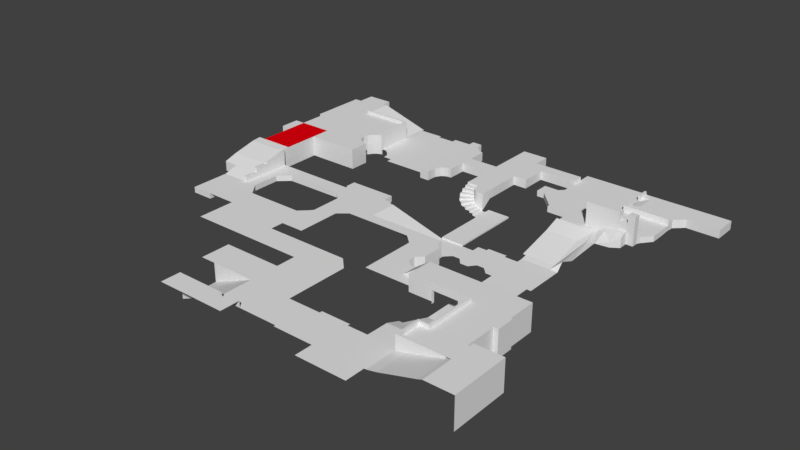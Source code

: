 # Source: Map1.blend  (saved by Blender 2.79.0; exported with 4.5.12 LTS)
import bpy
from mathutils import Matrix  # noqa: F401  (used for matrix-valued properties, if any)

bpy.ops.wm.read_factory_settings(use_empty=True)
scene = bpy.context.scene
scene.name = 'Scene'

# ---- collections
col_collection_1 = bpy.data.collections.new('Collection 1'); scene.collection.children.link(col_collection_1)

# ---- materials (node trees are filled in below, after node groups)
mat_map = bpy.data.materials.new('Map')
mat_map.alpha_threshold = 0.0
mat_map.use_transparent_shadow = False
mat_map.roughness = 0.5
mat_ct = bpy.data.materials.new('CT')
mat_ct.alpha_threshold = 0.0
mat_ct.use_transparent_shadow = False
mat_ct.diffuse_color = (0.0, 0.007358, 0.8, 1.0)
mat_ct.roughness = 0.5
mat_t = bpy.data.materials.new('T')
mat_t.alpha_threshold = 0.0
mat_t.use_transparent_shadow = False
mat_t.diffuse_color = (0.8, 0.0, 0.004825, 1.0)
mat_t.roughness = 0.5

# ---- material node trees

# ---- world
world_world = bpy.data.worlds.new('World'); scene.world = world_world
world_world.color = (0.05088, 0.05088, 0.05088)
world_world.use_sun_shadow = False
world_world.sun_shadow_jitter_overblur = 0.0
world_world.cycles.sampling_method = 'MANUAL'

# ---- meshes
me_plane_002 = bpy.data.meshes.new('Plane.002')
me_plane_002.from_pydata([(-10.75, 1.591, 0.0), (-8.768, 1.591, -0.04266), (-10.75, 2.036, 0.0), (-8.768, 2.036, 0.0), (-10.4, 2.036, 0.0), (-8.768, 3.794, 0.0), (-10.4, 3.794, 0.0), (-10.75, -0.2344, 0.0), (-8.768, -0.2344, 0.04678), (-10.03, -0.2344, 0.0), (-8.023, 1.591, 0.0), (-8.023, -0.2344, 0.0), (-8.592, -0.2344, 0.0), (-8.592, 1.591, 0.0), (-8.768, -0.9253, 0.0), (-10.03, -0.9253, 0.0), (-7.51, -1.59, 0.0), (-8.592, -0.9253, 0.0), (-1.771, -7.279, 0.2789), (-3.912, -7.279, -0.6118), (-3.912, -8.836, -0.6118), (-3.912, -7.101, -0.6118), (-3.912, -7.156, -0.6118), (-0.5353, -8.836, 0.596), (-1.771, -8.836, 0.596), (-3.912, -8.836, 0.596), (-1.771, -7.156, 0.2789), (-0.8144, -9.001, 0.596), (-1.771, -9.001, 0.596), (9.586, -8.836, -0.4963), (9.586, -7.279, -0.4963), (8.338, -6.013, -0.4963), (5.683, -7.156, 0.2789), (5.773, -5.999, 0.2316), (5.886, -5.999, 0.2316), (5.773, -7.156, 0.2789), (6.252, -5.999, 0.2316), (5.773, -8.836, 0.2789), (4.53, -2.194, -0.4963), (4.53, -3.629, 0.0), (8.145, -3.486, -0.4963), (8.241, -6.086, 0.0), (8.145, -2.923, -0.4963), (8.241, -6.013, -0.4963), (8.146, -2.194, -0.4963), (8.014, -6.013, -0.4963), (8.014, -4.502, -0.4963), (6.347, -2.194, -0.4963), (8.014, -2.194, -0.4963), (8.237, -4.502, -0.4963), (8.237, -3.629, -0.4963), (4.53, -3.55, 0.0), (8.145, -3.55, -0.4963), (8.146, -3.629, -0.4963), (8.146, -4.502, -0.4963), (4.53, -3.486, 0.0), (3.276, -2.194, -0.4963), (3.276, -3.486, 0.0), (3.276, -2.923, 0.0), (3.259, -3.486, 0.0), (3.259, -2.923, 0.0), (2.54, -2.194, -0.4963), (2.54, -2.923, 0.0), (2.289, -2.194, -0.4963), (1.985, -1.908, -0.4963), (1.985, -1.553, -0.4963), (2.3, -1.243, -0.4963), (2.3, -0.7282, -0.4963), (2.3, -0.2988, -0.4963), (1.997, 0.004676, -0.4963), (1.033, 0.2394, -0.4963), (1.997, 0.2394, -0.4963), (1.033, 0.331, -0.4963), (0.5632, 0.2394, -0.3861), (1.997, 0.331, -0.4963), (0.5632, 0.331, -0.3861), (-1.796, 0.2394, 0.2789), (-8.023, -0.9253, 0.0), (-4.693, -1.59, 0.0), (-4.148, -1.052, 0.0), (-4.148, -0.6911, 0.0), (-4.148, -0.2988, 0.0), (-4.148, 0.004676, 0.0), (-4.148, 0.2394, 0.0), (-4.148, 0.331, 0.0), (1.033, 0.5041, -0.4963), (2.154, 0.5041, -0.4963), (0.5632, 0.5041, -0.3861), (-4.148, 0.5041, 0.0), (1.033, 0.6443, -0.4963), (2.309, 0.6443, -0.4963), (0.5632, 0.6443, -0.3861), (-1.796, 0.6443, 0.2789), (-4.325, 0.6443, 0.0), (1.033, 0.9493, -0.4963), (2.309, 0.9493, -0.4963), (0.5632, 0.9493, -0.3861), (-1.796, 0.9493, 0.2789), (-4.63, 0.9493, 0.0), (1.033, 1.591, -0.4963), (2.309, 1.591, -0.4963), (0.5632, 1.591, -0.3861), (-1.796, 1.591, 0.2789), (-4.63, 1.591, 0.0), (-2.05, 1.591, 0.0), (-4.63, 1.728, 0.0), (-2.05, 1.728, 0.0), (-2.431, 1.728, 0.0), (-2.708, 2.238, 0.0), (-4.63, 2.238, 0.0), (-2.431, 2.238, 0.0), (-4.71, 1.728, 0.0), (-4.71, 2.238, 0.0), (-0.8144, -8.836, 0.596), (-8.023, 0.4431, 0.0), (-7.501, 1.591, 0.0), (-7.501, 0.924, 0.0), (5.773, -6.086, 0.2559), (4.365, -6.086, 0.2559), (5.683, -5.999, 0.2316), (4.365, -5.999, 0.2316), (5.886, -5.374, 0.0), (6.252, -5.374, 0.0), (5.683, -5.374, 0.0), (5.773, -5.374, 0.0), (4.365, -5.374, 0.0), (4.537, -5.374, 0.0), (5.886, -4.502, -0.2821), (5.683, -4.502, -0.2821), (5.773, -4.502, -0.2821), (4.537, -4.502, -0.2821), (8.014, -5.374, -0.4963), (6.252, -4.502, -0.2821), (5.886, -3.859, -0.4963), (5.683, -3.859, -0.4963), (5.773, -3.859, -0.4963), (4.537, -3.859, -0.4963), (2.652, 0.6443, -0.4963), (2.652, 0.9493, -0.4963), (2.652, 1.591, -0.4963), (2.922, 1.591, -0.4963), (2.652, 1.98, -0.4963), (2.922, 1.98, -0.4963), (2.922, 0.3302, -0.4963), (2.922, 0.9493, -0.4963), (3.093, 0.3302, -0.4963), (3.093, 0.9493, -0.4963), (3.093, 1.591, -0.4963), (3.093, 1.98, -0.4963), (3.296, 0.3302, -0.4963), (3.296, 0.9493, -0.4963), (3.296, 1.591, -0.4963), (3.296, 1.98, -0.4963), (3.558, 0.6483, -0.4963), (3.558, 0.9493, -0.4963), (3.558, 1.591, -0.4963), (3.558, 1.98, -0.4963), (3.912, 0.6483, -0.4963), (3.912, 0.9493, -0.4963), (3.912, 1.591, -0.4963), (3.912, 1.98, -0.4963), (4.028, 0.537, -0.4963), (4.028, 0.9493, -0.4963), (4.028, 1.591, -0.4963), (4.028, 1.98, -0.4963), (4.222, 0.3302, -0.4963), (4.222, 0.9493, -0.4963), (4.222, 1.591, -0.4963), (4.222, 1.98, -0.4963), (3.093, 2.123, -0.4963), (3.296, 2.123, -0.4963), (3.558, 2.123, -0.4963), (3.912, 2.123, -0.4963), (4.028, 2.123, -0.4963), (4.676, 0.3302, -0.4963), (4.676, 0.9493, -0.4963), (4.676, 1.591, -0.4963), (4.676, 1.98, -0.4963), (5.886, 0.3302, -0.4963), (5.855, 0.9493, -0.4963), (5.835, 1.591, -0.4963), (5.809, 1.98, -0.4963), (6.252, 0.3302, -0.4963), (6.193, 0.9493, -0.4963), (6.133, 1.591, -0.4963), (6.104, 1.98, -0.4963), (6.457, 0.3302, -0.4963), (6.457, 0.9493, -0.4963), (6.457, 1.591, -0.4963), (6.457, 1.98, -0.4963), (4.676, 2.284, -0.4963), (5.809, 2.284, -0.4963), (6.087, 2.284, -0.4963), (6.457, 2.284, -0.4963), (4.676, 2.604, -0.4394), (5.809, 2.604, -0.4394), (6.087, 2.604, -0.4394), (6.457, 2.604, -0.1473), (4.676, 5.146, 0.2789), (5.809, 5.146, 0.2789), (6.087, 5.146, 0.2789), (6.457, 5.146, 0.2789), (4.527, 2.604, -0.4394), (4.527, 5.146, 0.2789), (6.892, 2.604, 0.05399), (4.676, 5.398, 0.0), (5.809, 5.398, 0.0), (6.087, 5.398, 0.0), (6.457, 5.398, 0.0), (6.892, 5.398, 0.0), (6.892, 4.356, 0.1539), (7.802, 5.146, 0.0), (7.802, 5.398, 0.0), (7.802, 4.957, 0.0), (4.676, 5.702, 0.0), (5.809, 5.702, 0.0), (6.087, 5.702, 0.0), (6.457, 5.702, 0.0), (6.892, 5.702, 0.0), (7.802, 5.702, 0.0), (4.676, 5.873, 0.0), (3.582, 5.873, 0.0), (3.582, 5.999, 0.0), (8.215, 5.873, 0.0), (8.323, 5.999, 0.0), (3.262, 6.349, 0.0), (8.604, 6.349, 0.0), (2.678, 6.95, 0.0), (8.604, 6.95, 0.0), (6.402, 7.597, 0.0), (6.892, 7.597, 0.0), (7.802, 7.597, 0.0), (2.678, 7.597, 0.0), (8.604, 7.597, 0.03048), (2.323, 6.95, 0.0), (2.323, 7.597, 0.0), (3.782, 5.873, 0.0), (3.043, 7.597, 0.0), (3.257, 7.826, 0.0), (6.402, 7.688, 0.0), (6.892, 7.688, 0.0), (7.802, 7.688, 0.0), (8.604, 7.688, 0.03048), (3.124, 7.688, 0.0), (6.402, 7.826, 0.0), (8.604, 7.826, 0.0), (8.604, 7.981, 0.0), (3.257, 7.981, 0.0), (6.402, 7.981, 0.0), (8.914, 8.272, 0.0), (3.257, 8.272, 0.0), (6.402, 8.272, 0.0), (9.033, 8.401, 0.0), (3.257, 8.401, 0.0), (6.402, 8.401, 0.0), (6.541, 5.398, 0.0), (6.541, 5.702, 0.0), (6.496, 7.597, 0.0), (6.496, 7.688, 0.0), (6.496, 7.826, 0.0), (6.496, 7.981, 0.0), (6.496, 8.272, 0.0), (3.257, 8.905, 0.0), (6.402, 8.905, 0.0), (6.496, 8.905, 0.0), (9.033, 9.5, 0.0), (3.257, 9.5, 0.0), (6.402, 9.5, 0.0), (6.892, 9.5, 0.0), (7.802, 9.5, 0.0), (6.496, 9.5, 0.0), (10.6, 8.401, 0.0), (10.6, 8.905, 0.0), (10.6, 9.5, 0.0), (4.676, 9.798, 0.0), (5.809, 9.798, 0.0), (3.257, 9.798, 0.0), (6.087, 9.798, 0.0), (6.402, 9.798, 0.0), (6.402, 9.174, 0.0), (6.496, 9.174, 0.0), (3.257, 9.174, 0.0), (10.6, 9.174, 0.0), (6.402, 8.556, 0.0), (3.257, 8.556, 0.0), (10.6, 8.556, 0.0), (6.541, 2.604, -0.09967), (6.087, 4.356, 0.0), (6.457, 4.356, 0.05774), (5.809, 4.356, 0.0), (4.676, 4.356, 0.0), (4.527, 4.356, 0.0), (1.465, 9.174, 0.0), (1.465, 8.556, 0.0), (0.8124, 9.174, 0.0), (-0.4587, 8.905, 0.0), (-0.4587, 9.174, 0.0), (-0.4587, 8.556, 0.0), (0.8124, 9.993, 0.0), (-0.4587, 9.993, 0.0), (1.465, 7.611, 0.0), (-0.4587, 7.611, 0.0), (1.465, 7.285, 0.0), (0.8124, 7.285, 0.0), (0.8124, 6.958, 0.0), (-0.4587, 6.958, 0.0), (4.537, -5.999, 0.2316), (4.537, -6.086, 0.2559), (0.8124, 4.777, -0.4199), (0.8124, 4.276, -0.4199), (0.9784, 4.777, -0.4963), (0.9784, 4.133, -0.4963), (2.083, 4.777, -0.4963), (2.083, 4.61, -0.4963), (2.083, 4.443, -0.4963), (2.083, 4.276, -0.4963), (2.083, 4.133, -0.4963), (0.9784, 5.058, -0.4963), (2.083, 5.058, -0.4963), (0.9784, 2.191, -0.4963), (2.083, 2.191, -0.4963), (1.033, 5.058, -0.4963), (0.9784, 0.331, -0.4963), (0.9784, 0.2394, -0.4963), (0.9784, 0.5041, -0.4963), (0.9784, 0.6443, -0.4963), (0.9784, 0.9493, -0.4963), (0.9784, 1.591, -0.4963), (2.083, 1.591, -0.4963), (1.927, 0.2394, -0.4963), (1.927, 0.331, -0.4963), (2.006, 0.5041, -0.4963), (2.083, 0.6443, -0.4963), (2.083, 0.9493, -0.4963), (-10.4, -0.2344, 0.0), (-8.768, 0.4431, 0.0), (-10.75, 0.4431, 0.0), (-8.592, 0.4431, 0.0), (-10.4, 0.4431, 0.0), (-10.03, 0.4431, 0.0), (-4.307, -1.229, 0.0), (9.586, -6.086, -0.4963), (9.586, -7.156, -0.4963), (9.586, -6.013, -0.4963), (-1.943, 7.611, 0.0), (-1.943, 6.958, 0.0), (0.1623, 5.35, 0.4494), (-1.943, 8.546, 0.0), (-2.101, 8.6, 0.0), (-1.943, 6.024, 0.0), (-2.101, 6.024, 0.0), (-6.23, 6.024, 0.0), (-2.567, 9.059, 0.0), (-2.567, 5.619, 0.0), (-2.425, 5.859, 0.0), (-2.263, 5.969, 0.0), (-2.263, 8.692, 0.0), (-2.425, 8.852, 0.0), (0.1623, 9.993, 0.0), (-2.588, 5.365, 0.0), (-2.588, 5.095, 0.0), (-0.4587, 5.35, 0.4494), (-2.567, 9.305, 0.0), (-1.943, 7.909, 0.0), (-10.25, 9.059, 0.0), (-10.25, 9.194, 0.0), (-10.25, 9.345, 0.0), (-8.99, 9.345, 0.0), (-10.25, 9.81, 0.0), (-8.99, 9.81, 0.0), (-1.943, 7.828, 0.0), (-6.311, 9.345, 0.2789), (-1.943, 6.182, 0.0), (-8.768, 9.059, 1.011), (-8.768, 9.194, 1.011), (-8.768, 9.345, 1.011), (-6.311, 7.909, 0.2789), (-1.943, 8.496, 0.0), (-6.311, 8.969, 0.2789), (-6.311, 9.194, 0.2789), (-10.25, 8.969, 0.0), (-6.311, 9.059, 0.2789), (-6.23, 9.059, 0.2789), (-10.4, 8.969, 0.0), (-10.4, 6.024, 0.0), (-10.4, 6.182, 0.0), (-10.6, 7.909, 0.0), (-10.6, 7.828, 0.0), (-10.6, 8.969, 0.0), (-10.6, 7.611, 0.0), (-10.6, 7.285, 0.0), (-10.6, 6.958, 0.0), (-10.6, 6.182, 0.0), (-10.4, 4.77, 0.0), (-10.91, 3.794, 0.0), (-10.91, 4.77, 0.0), (-10.25, -0.2344, 0.0), (-10.25, 0.4431, 0.0), (-10.03, 9.81, 0.0), (-8.99, -2.841, 0.0), (-8.99, -0.9253, 0.0), (-8.99, 0.4431, 0.0), (-6.864, 3.794, 0.0), (-6.311, 6.024, 0.0), (-6.211, 3.794, 0.0), (-6.211, 4.77, 0.0), (-6.658, 4.97, 0.0), (-6.806, 5.17, 0.0), (-10.4, 5.37, 0.0), (-6.864, 5.37, 0.0), (-10.4, 4.97, 0.0), (-10.4, 5.17, 0.0), (-10.4, 5.806, 0.0), (-10.4, 5.588, 0.0), (-10.75, -0.2344, 0.4928), (-8.768, 5.806, 1.011), (-6.658, 5.806, 0.0), (-6.806, 5.588, 0.0), (-6.537, 3.794, 0.0), (-6.537, 4.87, 0.0), (-6.537, 5.915, 0.0), (-10.4, 5.915, 0.0), (-8.768, 5.915, 1.011), (-0.5353, -8.836, 0.2789), (-3.912, -9.001, 0.596), (-0.5353, -9.001, 0.596), (-1.504, -8.836, 0.2789), (-1.504, -9.001, 0.596), (-1.771, -9.792, 0.596), (-3.912, -9.792, 0.596), (-0.5353, -9.792, 0.596), (-1.504, -9.792, 0.596), (-0.8144, -9.792, 0.596), (-10.75, 2.036, 1.011), (-10.75, 1.591, 0.9687), (-8.99, 1.591, 0.9687), (-8.768, 2.036, 1.011), (-10.4, 2.036, 1.011), (-10.25, 2.036, 1.011), (-10.25, 3.794, 1.011), (-10.4, 3.794, 1.011), (-8.768, 3.794, 1.011), (-10.25, 1.591, 0.9687), (-10.03, 1.591, 0.9687), (-8.99, 2.036, 1.011), (-10.03, 2.036, 1.011), (-10.4, 1.591, 0.9687), (-8.99, 3.794, 1.011), (-10.03, 3.794, 1.011), (-10.75, 0.4431, 0.7034), (-8.99, 0.4431, 0.7034), (-10.25, 9.194, 1.011), (-10.25, 9.059, 1.011), (-10.25, 8.969, 1.011), (-10.25, 7.909, 1.011), (-10.03, 9.059, 1.011), (-10.03, 9.194, 1.011), (-10.03, 9.345, 1.011), (-10.25, 9.345, 1.011), (-10.03, 7.909, 1.011), (-8.99, 7.909, 1.011), (-8.99, 9.059, 1.011), (-8.99, 9.194, 1.011), (-8.99, 9.345, 1.011), (-8.99, 8.969, 1.011), (-10.03, 9.81, 1.011), (-10.25, 9.81, 1.011), (-8.99, 9.81, 1.011), (-8.768, 7.828, 1.011), (-6.311, 7.828, 1.011), (-10.25, 7.828, 1.011), (-8.99, 7.828, 1.011), (-8.768, 7.909, 1.011), (-10.03, 7.828, 1.011), (-8.768, 8.969, 1.011), (-10.03, 8.969, 1.011), (-8.768, 7.611, 1.011), (-6.311, 7.611, 1.011), (-8.99, 7.611, 1.011), (-10.03, 7.611, 1.011), (-10.25, 7.611, 1.011), (-8.768, 7.285, 1.011), (-6.311, 7.285, 1.011), (-8.99, 7.285, 1.011), (-10.03, 7.285, 1.011), (-10.25, 7.285, 1.011), (-8.768, 6.958, 1.011), (-6.311, 6.958, 1.011), (-8.99, 6.958, 1.011), (-10.03, 6.958, 1.011), (-10.25, 6.958, 1.011), (-10.25, 6.024, 1.011), (-10.25, 5.915, 1.011), (-8.99, 6.024, 1.011), (-8.768, 6.024, 1.011), (-10.03, 6.024, 1.011), (-8.99, 6.182, 1.011), (-10.25, 6.182, 1.011), (-8.768, 6.182, 1.011), (-6.311, 6.182, 1.011), (-10.4, 6.024, 1.011), (-10.4, 5.915, 1.011), (-10.03, 5.806, 1.011), (-10.03, 5.915, 1.011), (-10.03, 6.182, 1.011), (-10.4, 8.969, 1.011), (-10.4, 7.909, 1.011), (-10.4, 7.828, 1.011), (-10.4, 7.611, 1.011), (-10.4, 7.285, 1.011), (-10.4, 6.958, 1.011), (-10.4, 6.182, 1.011), (-10.6, 8.969, 1.011), (-10.6, 7.909, 1.011), (-10.6, 7.828, 1.011), (-10.6, 7.611, 1.011), (-10.6, 7.285, 1.011), (-10.6, 6.958, 1.011), (-10.6, 6.182, 1.011), (-10.25, 4.77, 1.011), (-10.4, 4.77, 1.011), (-8.99, 4.77, 1.011), (-10.03, 4.77, 1.011), (-8.768, 4.77, 1.011), (-10.91, 4.77, 1.011), (-10.91, 3.794, 1.011), (-10.03, 4.97, 1.011), (-10.03, 5.17, 1.011), (-6.864, 5.37, 1.011), (-6.806, 5.17, 1.011), (-8.768, 5.17, 1.011), (-8.768, 4.97, 1.011), (-6.864, 3.794, 1.011), (-6.864, 4.77, 1.011), (-8.768, 5.37, 1.011), (-6.311, 6.024, 1.011), (-6.211, 3.794, 1.011), (-6.211, 4.77, 1.011), (-6.537, 4.77, 1.011), (-6.537, 3.794, 1.011), (-8.99, 5.17, 1.011), (-8.99, 4.97, 1.011), (-8.99, 5.37, 1.011), (-6.658, 4.97, 1.011), (-10.25, 5.17, 1.011), (-10.25, 4.97, 1.011), (-10.25, 5.37, 1.011), (-10.4, 5.17, 1.011), (-10.4, 4.97, 1.011), (-10.4, 5.37, 1.011), (-10.4, 5.588, 1.011), (-10.25, 5.588, 1.011), (-8.99, 5.588, 1.011), (-8.768, 5.588, 1.011), (-6.806, 5.588, 1.011), (-10.03, 5.37, 1.011), (-10.03, 5.588, 1.011), (-10.4, 5.806, 1.011), (-10.25, 5.806, 1.011), (-8.99, 5.915, 1.011), (-8.99, 5.806, 1.011), (-8.99, -0.2344, 0.4928), (-6.537, 5.915, 1.011), (-6.658, 5.806, 1.011), (-6.537, 4.87, 1.011), (-8.768, 0.4431, 0.7034), (-8.768, 1.591, 0.9687), (-8.768, -0.2344, 0.4928), (-8.592, -0.2344, 0.4928), (-8.592, 1.591, 0.9687), (-8.592, 0.4431, 0.7034), (-6.23, 7.611, 1.171), (-6.23, 7.285, 1.171), (-6.23, 6.958, 1.171), (-6.23, 7.828, 1.171), (-6.23, 6.182, 1.171), (-6.23, 6.024, 1.171), (-6.23, 7.909, 1.171), (-8.768, 7.828, 1.171), (-6.311, 7.828, 1.171), (-8.768, 7.909, 1.171), (-6.311, 7.909, 1.171), (-6.311, 7.611, 1.171), (-6.311, 7.285, 1.171), (-6.311, 6.958, 1.171), (-6.311, 6.182, 1.171), (-6.311, 6.024, 1.171), (-10.25, -0.2344, 0.4928), (-10.03, -0.2344, 0.4928), (-8.592, -0.9253, 0.5232), (-10.03, -0.9253, 0.2789), (-10.4, -0.2344, 0.4928), (-10.4, 0.4431, 0.7034), (-10.03, 0.4431, 0.7034), (-8.592, -0.2344, 0.5371), (-10.25, 0.4431, 0.7034), (-8.768, 0.4067, 0.8606), (-8.768, 1.554, 1.126), (-8.592, 1.554, 1.126), (-8.592, 0.4067, 0.8606), (-8.592, -0.2344, 0.7605), (-8.768, -0.2344, 0.7605), (-8.768, -0.2344, 0.5371), (-8.768, -0.9253, 0.5232), (-8.592, 1.58, 1.013), (-8.592, 0.4327, 0.7481), (-8.768, 0.4327, 0.7481), (-8.768, 1.58, 1.013), (-10.03, -2.841, 0.0), (-8.768, -2.841, 0.2789), (-8.023, 0.4431, 0.2789), (-8.023, 1.591, 0.2789), (-8.023, -0.9253, 0.2789), (-8.023, -0.2344, 0.2789), (-8.065, -2.841, 0.2789), (-7.51, -2.841, 0.2789), (-8.592, -0.2344, 0.2789), (-8.592, -2.841, 0.2789), (-8.592, 1.591, 0.2789), (-8.592, 0.4431, 0.2789), (-8.592, -0.9253, 0.2789), (-8.768, -0.9253, 0.2789), (-7.51, -1.59, 0.2789), (-3.178, -2.841, 0.2789), (-3.178, -1.59, 0.2789), (-4.693, -1.59, 0.2789), (-4.307, -2.841, 0.2789), (-4.307, -1.59, 0.2789), (-4.693, -4.693, 0.2789), (-4.307, -4.693, 0.2789), (-4.307, -3.506, 0.2789), (-4.307, -4.086, 0.2789), (0.407, -4.086, 0.2789), (-0.1685, -3.506, 0.2789), (-1.771, -3.506, 0.2789), (-0.5353, -4.693, 0.2789), (0.407, -4.693, 0.2789), (-1.771, -4.693, 0.2789), (-0.5353, -5.662, 0.2789), (0.407, -5.662, 0.2789), (-1.771, -5.662, 0.2789), (1.355, -7.279, 0.2789), (0.407, -7.279, 0.2789), (0.407, -7.101, 0.2789), (1.994, -7.279, 0.2789), (3.279, -7.279, 0.2789), (3.402, -7.279, 0.2789), (4.537, -7.279, 0.2789), (-0.5353, -7.279, 0.2789), (0.407, -8.836, 0.2789), (-1.771, -8.836, 0.2789), (-3.912, -5.662, 0.2789), (-3.912, -7.101, 0.2789), (5.683, -8.836, 0.2789), (3.402, -8.836, 0.2789), (3.279, -8.836, 0.2789), (-4.645, -5.662, 0.2789), (-4.645, -7.101, 0.2789), (1.994, -8.836, 0.2789), (1.355, -8.836, 0.2789), (-0.5353, -7.156, 0.2789), (0.407, -7.156, 0.2789), (1.355, -7.156, 0.2789), (1.994, -7.156, 0.2789), (3.279, -7.156, 0.2789), (3.402, -7.156, 0.2789), (5.773, -7.279, 0.2789), (4.365, -7.156, 0.2789), (4.537, -8.836, 0.2789), (3.279, -9.777, 0.2789), (3.402, -9.777, 0.2789), (4.537, -9.777, 0.2789), (5.683, -9.777, 0.2789), (5.683, -8.925, 0.2789), (3.402, -8.925, 0.2789), (3.279, -8.925, 0.2789), (3.279, -7.032, 0.2789), (1.994, -7.032, 0.2789), (3.402, -7.032, 0.2789), (1.355, -8.925, 0.2789), (1.994, -8.925, 0.2789), (-1.771, -7.101, 0.2789), (4.537, -8.925, 0.2789), (-0.5353, -7.101, 0.2789), (1.921, -3.486, 0.2789), (2.289, -3.486, 0.2789), (2.54, -2.923, 0.2789), (2.289, -2.923, 0.2789), (2.54, -2.194, 0.2789), (2.289, -2.194, 0.2789), (3.276, -2.923, 0.2789), (3.276, -3.486, 0.2789), (1.921, -2.194, 0.2789), (1.033, -2.194, 0.2789), (1.921, -2.923, 0.2789), (1.033, -2.923, 0.2789), (2.54, -3.486, 0.2789), (1.033, -3.486, 0.2789), (1.921, -1.908, 0.2789), (1.033, -1.908, 0.2789), (1.985, -1.908, 0.2789), (1.921, -1.553, 0.2789), (1.033, -1.553, 0.2789), (1.985, -1.553, 0.2789), (1.921, -1.243, 0.2789), (1.033, -1.243, 0.2789), (2.3, -1.243, 0.2789), (1.921, -0.7282, 0.2789), (1.033, -0.7282, 0.2789), (2.3, -0.7282, 0.2789), (1.921, -0.2988, 0.2789), (1.033, -0.2988, 0.2789), (2.3, -0.2988, 0.2789), (1.927, 0.004676, 0.2789), (1.033, 0.004676, 0.2789), (1.997, 0.004676, 0.2789), (1.927, 0.2394, 0.2789), (1.033, 0.2394, 0.2789), (1.997, 0.2394, 0.2789), (0.5632, 0.004676, 0.2789), (0.5632, -0.2988, 0.2789), (0.5632, 0.2394, 0.2789), (0.9784, 0.004676, 0.2789), (0.9784, 0.2394, 0.2789), (0.9784, -0.2988, 0.2789), (-1.796, 0.004676, 0.2789), (-1.796, -0.2988, 0.2789), (5.773, -3.55, 0.9586), (-1.796, 0.331, 0.2789), (-4.693, -2.841, 0.2789), (-7.51, -4.086, 0.2789), (-7.51, -4.693, 0.2789), (-3.178, -1.052, 0.2789), (-4.148, -1.052, 0.2789), (-4.307, -1.229, 0.2789), (-3.178, -1.229, 0.2789), (-3.178, -0.6911, 0.2789), (-4.148, -0.6911, 0.2789), (-2.708, -0.2988, 0.2789), (-4.148, -0.2988, 0.2789), (-2.708, 0.004676, 0.2789), (-4.148, 0.004676, 0.2789), (-2.708, 0.2394, 0.2789), (-4.148, 0.2394, 0.2789), (-2.708, 0.331, 0.2789), (-4.148, 0.331, 0.2789), (-2.431, 0.331, 0.2789), (-2.05, 0.2394, 0.2789), (-2.05, 0.004676, 0.2789), (-2.05, -0.2988, 0.2789), (-2.708, 0.5041, 0.2789), (-4.148, 0.5041, 0.2789), (-2.431, 0.5041, 0.2789), (-1.796, 0.5041, 0.2789), (-2.708, 0.6443, 0.2789), (-4.325, 0.6443, 0.2789), (-2.431, 0.6443, 0.2789), (5.773, -3.629, 0.9586), (-2.708, 0.9493, 0.2789), (-4.63, 0.9493, 0.2789), (-2.431, 0.9493, 0.2789), (-2.708, 1.591, 0.2789), (-4.63, 1.591, 0.2789), (-2.431, 1.591, 0.2789), (-2.05, 0.331, 0.2789), (-2.431, 0.2394, 0.2789), (-2.431, 0.004676, 0.2789), (-2.431, -0.2988, 0.2789), (-2.05, 0.5041, 0.2789), (-2.05, 0.6443, 0.2789), (-2.05, 0.9493, 0.2789), (-2.05, 1.591, 0.2789), (-2.708, 1.728, 0.2789), (-4.63, 1.728, 0.2789), (-2.431, 1.728, 0.2789), (-2.05, 1.728, 0.2789), (-2.708, 2.238, 0.2789), (-4.63, 2.238, 0.2789), (-2.431, 2.238, 0.2789), (-4.71, 2.238, 0.2789), (-4.71, 1.728, 0.2789), (4.537, -7.156, 0.2789), (-7.501, 0.924, 0.2789), (-7.501, 1.591, 0.2789), (5.683, -7.279, 0.2789), (4.365, -8.925, 0.2789), (4.365, -9.777, 0.2789), (4.365, -8.836, 0.2789), (4.365, -7.279, 0.2789), (-7.51, -3.506, 0.2789), (-4.693, -3.506, 0.2789), (-4.693, -4.086, 0.2789), (-1.504, -3.506, 0.2789), (-1.771, -4.086, 0.2789), (-0.5353, -4.086, 0.2789), (-0.8144, -4.693, 0.2789), (-0.8144, -5.662, 0.2789), (-0.8144, -7.279, 0.2789), (-0.8144, -8.836, 0.2789), (-0.8144, -7.156, 0.2789), (-0.8144, -7.101, 0.2789), (-0.5353, -3.506, 0.2789), (-0.8144, -4.086, 0.2789), (-0.8144, -3.506, 0.2789), (-1.504, -4.693, 0.2789), (-1.504, -5.662, 0.2789), (-1.504, -7.279, 0.2789), (-1.504, -7.156, 0.2789), (-1.504, -7.101, 0.2789), (-1.504, -4.086, 0.2789), (-10.03, -2.841, 0.2789), (-8.99, -2.841, 0.2789), (-8.99, -0.9253, 0.2789), (-3.064, 6.958, 0.0), (-3.064, 5.619, 0.0), (-3.064, 7.285, 0.0), (-3.064, 7.611, 0.0), (-3.064, 9.059, 0.0), (-3.064, 9.305, 0.0), (-3.064, 7.909, 0.0), (-3.064, 7.828, 0.0), (-3.064, 8.969, 0.0), (-3.064, 5.845, 0.0), (-3.064, 5.365, 0.0), (-3.064, 5.095, 0.0), (-6.23, 7.909, 0.2789), (-6.23, 8.969, 0.2789), (0.8124, 5.35, 0.0), (-6.23, 7.611, 0.2789), (-6.23, 7.285, 0.2789), (-6.23, 6.958, 0.2789), (-6.005, 7.285, 0.2789), (-6.005, 7.611, 0.2789), (-6.005, 9.059, 0.2789), (-6.23, 7.828, 0.2789), (-6.23, 6.182, 0.2789), (-6.23, 6.024, 0.2789), (-5.017, 7.285, 0.2789), (-5.584, 7.285, 0.2789), (-5.017, 7.611, 0.2789), (-5.584, 7.611, 0.2789), (-5.017, 9.059, 0.2789), (-5.584, 9.059, 0.2789), (-5.781, 6.958, 0.2789), (-5.584, 6.958, 0.2789), (-5.781, 5.859, 0.2789), (-5.584, 5.619, 0.2789), (-5.584, 8.969, 0.2789), (-5.584, 5.845, 0.2789), (-5.781, 7.285, 0.2789), (-5.781, 7.611, 0.2789), (-5.781, 9.059, 0.2789), (-6.005, 6.958, 0.2789), (-6.005, 6.024, 0.2789), (-6.005, 8.969, 0.2789), (-5.781, 8.969, 0.2789), (-5.781, 6.045, 0.2789), (-6.005, 6.182, 0.2789), (-5.556, 5.365, 0.2789), (-5.12, 5.365, 0.2789), (-5.12, 5.095, 0.2789), (-5.017, 6.958, 0.2789), (-4.167, 6.958, 0.2789), (-5.017, 5.619, 0.2789), (-4.167, 5.619, 0.2789), (-3.064, 7.285, 0.2789), (-4.167, 7.285, 0.2789), (-3.064, 7.611, 0.2789), (-4.167, 7.611, 0.2789), (-3.064, 9.059, 0.2789), (-4.167, 9.059, 0.2789), (-4.167, 5.845, 0.2789), (-4.167, 8.969, 0.2789), (-3.064, 9.305, 0.2789), (-4.167, 9.305, 0.2789), (-5.017, 8.969, 0.2789), (-5.017, 5.845, 0.2789), (-6.005, 9.194, 0.2789), (-5.017, 9.194, 0.2789), (-5.584, 9.194, 0.2789), (-5.781, 9.194, 0.2789), (-6.23, 9.345, 0.2789), (-6.23, 9.194, 0.2789), (-5.584, 7.828, 0.2789), (-5.584, 7.909, 0.2789), (-6.005, 7.828, 0.2789), (-6.005, 7.909, 0.2789), (-5.781, 7.828, 0.2789), (-5.781, 7.909, 0.2789), (-4.167, 7.828, 0.2789), (-4.167, 7.909, 0.2789), (-5.017, 7.828, 0.2789), (-5.017, 7.909, 0.2789), (-3.064, 7.909, 0.2789), (-3.064, 7.828, 0.2789), (-3.064, 8.969, 0.2789), (-3.064, 6.958, 0.2789), (-3.064, 5.619, 0.2789), (-3.064, 5.845, 0.2789), (-4.167, 5.365, 0.2789), (-3.064, 5.365, 0.2789), (-4.167, 5.095, 0.2789), (-3.064, 5.095, 0.2789), (-5.017, 5.365, 0.2789), (-5.017, 5.095, 0.2789), (-1.943, 6.713, 1.49e-08), (-3.064, 6.713, 1.49e-08), (-5.781, 6.713, 0.2789), (-5.584, 6.713, 0.2789), (-6.005, 6.713, 0.2789), (-4.167, 6.713, 0.2789), (-5.017, 6.713, 0.2789), (-3.064, 6.713, 0.2789), (-10.6, 6.713, 0.0), (-8.99, 6.713, 1.011), (-8.768, 6.713, 1.011), (-6.311, 6.713, 1.011), (-10.25, 6.713, 1.011), (-10.4, 6.713, 1.011), (-10.6, 6.713, 1.011), (-10.03, 6.713, 1.011), (-6.23, 6.713, 1.171), (-6.311, 6.713, 1.171), (-6.23, 6.713, 0.2789), (3.257, 9.174, 0.4494), (3.257, 8.905, 0.4494), (3.257, 8.556, 0.4494), (1.465, 9.174, 0.4494), (1.465, 8.905, 0.4494), (1.465, 8.556, 0.4494), (0.8124, 9.174, 0.4494), (0.8124, 8.905, 0.4494), (0.8124, 8.556, 0.4494), (-0.4587, 9.174, 0.4494), (-0.4587, 8.905, 0.4494), (-0.4587, 8.556, 0.4494), (0.1623, 8.556, 0.4494), (0.1623, 8.905, 0.4494), (0.1623, 9.174, 0.4494), (0.1623, 9.993, 0.4494), (-0.4587, 9.993, 0.4494), (0.8124, 9.993, 0.4494), (0.8124, 7.611, 0.4494), (1.465, 7.611, 0.4494), (0.1623, 7.611, 0.4494), (-0.4587, 7.611, 0.4494), (0.8124, 7.285, 0.4494), (1.465, 7.285, 0.4494), (0.1623, 7.285, 0.4494), (-0.4587, 7.285, 0.4494), (0.1623, 6.958, 0.4494), (0.8124, 6.958, 0.4494), (-0.4587, 6.958, 0.4494), (0.8124, 4.777, 0.4494), (0.8124, 5.35, 0.4494), (-1.943, 7.611, 0.4494), (-1.943, 7.285, 0.4494), (-1.943, 6.958, 0.4494), (-2.101, 7.611, 0.4494), (-2.101, 7.285, 0.4494), (-2.101, 6.958, 0.4494), (-2.263, 6.958, 0.4494), (-1.943, 8.496, 0.4494), (-1.943, 8.546, 0.4494), (-2.101, 8.546, 0.4494), (-2.101, 8.6, 0.4494), (-2.101, 6.024, 0.4494), (-1.943, 6.024, 0.4494), (-2.263, 5.969, 0.4494), (-2.101, 6.713, 0.4494), (-1.943, 6.713, 0.4494), (-3.064, 6.958, 0.4494), (-2.567, 6.958, 0.4494), (-2.425, 7.285, 0.4494), (-2.567, 7.285, 0.4494), (-2.425, 7.611, 0.4494), (-2.567, 7.611, 0.4494), (-2.425, 8.852, 0.4494), (-2.567, 9.059, 0.4494), (-3.064, 5.619, 0.4494), (-2.567, 5.619, 0.4494), (-2.567, 5.845, 0.4494), (-2.567, 8.969, 0.4494), (-2.425, 6.958, 0.4494), (-2.425, 5.859, 0.4494), (-2.263, 7.285, 0.4494), (-2.263, 7.611, 0.4494), (-2.263, 8.692, 0.4494), (-2.263, 6.136, 0.4494), (-2.425, 6.045, 0.4494), (-2.425, 8.779, 0.4494), (-2.263, 8.631, 0.4494), (-3.064, 5.365, 0.4494), (-2.588, 5.365, 0.4494), (-3.064, 5.095, 0.4494), (-2.588, 5.095, 0.4494), (-2.567, 9.305, 0.4494), (-1.943, 7.828, 0.4494), (-1.943, 7.909, 0.4494), (-2.101, 7.828, 0.4494), (-2.101, 7.909, 0.4494), (-2.567, 7.828, 0.4494), (-2.567, 7.909, 0.4494), (-2.425, 7.828, 0.4494), (-2.425, 7.909, 0.4494), (-2.263, 7.828, 0.4494), (-2.263, 7.909, 0.4494), (-2.425, 6.713, 0.4494), (-2.263, 6.713, 0.4494), (-2.567, 6.713, 0.4494), (-1.943, 6.182, 0.4494), (-2.101, 6.182, 0.4494), (-3.064, 5.845, 0.4494), (-3.064, 7.285, 0.4494), (-3.064, 7.611, 0.4494), (-3.064, 9.059, 0.4494), (-3.064, 9.305, 0.4494), (-3.064, 7.909, 0.4494), (-3.064, 7.828, 0.4494), (-3.064, 8.969, 0.4494), (-3.064, 6.713, 0.4494), (5.809, 5.398, 0.2789), (4.676, 5.398, 0.2789), (5.809, 5.702, 0.2789), (4.676, 5.702, 0.2789), (6.087, 5.702, 0.2789), (6.457, 5.702, 0.2789), (6.541, 5.702, 0.2789), (7.802, 5.702, 0.2789), (6.892, 5.702, 0.2789), (5.809, 5.873, 0.2789), (4.676, 5.873, 0.2789), (6.087, 5.873, 0.2789), (6.457, 5.873, 0.2789), (6.541, 5.873, 0.2789), (7.802, 5.873, 0.2789), (6.892, 5.873, 0.2789), (5.809, 5.999, 0.2789), (4.676, 5.999, 0.2789), (6.087, 5.999, 0.2789), (6.457, 5.999, 0.2789), (6.541, 5.999, 0.2789), (7.802, 5.999, 0.2789), (6.892, 5.999, 0.2789), (3.582, 5.999, 0.2789), (3.582, 5.873, 0.2789), (3.782, 5.873, 0.2789), (3.782, 5.999, 0.2789), (8.14, 5.702, 0.2789), (8.215, 5.873, 0.2789), (8.323, 5.999, 0.2789), (5.809, 6.349, 0.2789), (4.676, 6.349, 0.2789), (6.087, 6.349, 0.2789), (6.457, 6.349, 0.2789), (6.541, 6.349, 0.2789), (7.802, 6.349, 0.2789), (6.892, 6.349, 0.2789), (3.52, 6.349, 0.2789), (3.262, 6.349, 0.2789), (8.604, 6.349, 0.2789), (5.809, 6.95, 0.2789), (4.676, 6.95, 0.2789), (6.087, 6.95, 0.2789), (6.457, 6.95, 0.2789), (6.541, 6.95, 0.2789), (7.802, 6.95, 0.2789), (6.892, 6.95, 0.2789), (3.043, 6.95, 0.2789), (2.678, 6.95, 0.2789), (8.604, 6.95, 0.2789), (5.809, 7.597, 0.2789), (4.676, 7.597, 0.2789), (6.087, 7.597, 0.2789), (6.402, 7.597, 0.2789), (6.496, 7.597, 0.2789), (7.802, 7.597, 0.2789), (6.892, 7.597, 0.2789), (3.043, 7.597, 0.2789), (2.678, 7.597, 0.2789), (8.604, 7.597, 0.2789), (2.323, 7.597, 0.2789), (2.323, 6.95, 0.2789), (4.676, 7.826, 0.2789), (3.257, 7.826, 0.2789), (3.124, 7.688, 0.2789), (5.809, 7.688, 0.2789), (4.676, 7.688, 0.2789), (6.087, 7.688, 0.2789), (6.402, 7.688, 0.2789), (6.087, 7.826, 0.2789), (5.809, 7.826, 0.2789), (6.402, 7.826, 0.2789), (5.809, 7.981, 0.2789), (4.676, 7.981, 0.2789), (6.402, 7.981, 0.2789), (6.087, 7.981, 0.2789), (3.257, 7.981, 0.2789), (5.809, 8.272, 0.2789), (4.676, 8.272, 0.2789), (6.402, 8.272, 0.2789), (6.087, 8.272, 0.2789), (3.257, 8.272, 0.2789), (5.809, 8.401, 0.2789), (4.676, 8.401, 0.2789), (6.087, 8.401, 0.2789), (3.257, 8.401, 0.2789), (5.809, 8.905, 0.2789), (4.676, 8.905, 0.2789), (6.402, 8.905, 0.2789), (6.087, 8.905, 0.2789), (3.257, 8.905, 0.2789), (5.809, 8.556, 0.2789), (6.087, 8.556, 0.2789), (6.402, 8.556, 0.2789), (3.257, 8.556, 0.2789), (4.676, 8.556, 0.2789), (5.809, 9.5, 0.2789), (4.676, 9.5, 0.2789), (6.402, 9.5, 0.2789), (6.087, 9.5, 0.2789), (3.257, 9.5, 0.2789), (6.402, 9.174, 0.2789), (4.676, 9.174, 0.2789), (5.809, 9.174, 0.2789), (6.087, 9.174, 0.2789), (3.257, 9.174, 0.2789), (5.809, 9.798, 0.2789), (4.676, 9.798, 0.2789), (6.402, 9.798, 0.2789), (6.087, 9.798, 0.2789), (3.257, 9.798, 0.2789), (6.496, 7.597, 0.567), (6.402, 7.597, 0.567), (7.802, 7.597, 0.567), (6.892, 7.597, 0.567), (8.604, 7.597, 0.567), (6.496, 7.688, 0.567), (6.402, 7.688, 0.567), (7.802, 7.688, 0.567), (6.892, 7.688, 0.567), (8.604, 7.688, 0.567), (6.496, 7.826, 0.567), (6.402, 7.826, 0.567), (6.496, 7.981, 0.567), (6.402, 7.981, 0.567), (6.496, 8.272, 0.567), (6.402, 8.272, 0.567), (6.496, 8.905, 0.567), (6.402, 8.905, 0.567), (6.496, 9.5, 0.567), (6.402, 9.5, 0.567), (6.402, 9.174, 0.567), (6.496, 9.174, 0.567), (7.802, 7.688, 0.4114), (6.892, 7.688, 0.4114), (8.604, 7.688, 0.4114), (7.802, 7.826, 0.4114), (6.892, 7.826, 0.4114), (8.604, 7.826, 0.4114), (8.604, 7.981, 0.4114), (7.802, 7.981, 0.4114), (6.892, 7.981, 0.4114), (6.496, 8.272, 0.3146), (7.802, 8.272, 0.4114), (6.892, 8.272, 0.4114), (8.914, 8.272, 0.4114), (6.496, 8.401, 0.3146), (6.402, 8.401, 0.2789), (7.802, 8.401, 0.4114), (6.892, 8.401, 0.4114), (9.033, 8.401, 0.4114), (6.496, 7.688, 0.4114), (6.496, 7.826, 0.4114), (6.496, 7.981, 0.4114), (6.496, 8.905, 0.3146), (7.802, 8.905, 0.4114), (6.892, 8.905, 0.4114), (9.033, 8.905, 0.4114), (6.496, 8.556, 0.3146), (6.892, 8.556, 0.4114), (7.802, 8.556, 0.4114), (9.033, 8.556, 0.4114), (7.802, 9.5, 0.4114), (6.892, 9.5, 0.4114), (9.033, 9.5, 0.4114), (6.496, 9.5, 0.4114), (6.496, 9.174, 0.4114), (6.892, 9.174, 0.4114), (7.802, 9.174, 0.4114), (9.033, 9.174, 0.4114), (10.6, 8.556, 0.4114), (10.6, 8.905, 0.4114), (10.6, 9.174, 0.4114), (10.6, 9.5, 0.4114), (10.6, 8.401, 0.4114), (7.408, 5.398, 0.0), (7.408, 4.697, 0.0), (7.408, 5.702, 0.0), (7.408, 7.597, 0.0), (7.408, 7.688, 0.0), (7.408, 9.5, 0.0), (7.408, 5.702, 0.2789), (7.408, 5.873, 0.2789), (7.408, 5.999, 0.2789), (7.408, 6.349, 0.2789), (7.408, 6.95, 0.2789), (7.408, 7.597, 0.2789), (7.408, 7.597, 0.567), (7.408, 7.688, 0.567), (7.408, 7.688, 0.4114), (7.408, 7.826, 0.4114), (7.408, 7.981, 0.4114), (7.408, 8.272, 0.4114), (7.408, 8.401, 0.4114), (7.408, 8.905, 0.4114), (7.408, 9.5, 0.4114), (7.408, 9.174, 0.4114), (7.408, 8.556, 0.4114), (6.087, 5.398, 1.386), (5.809, 5.398, 1.386), (6.457, 5.398, 1.386), (6.541, 5.398, 1.386), (7.408, 5.398, 1.386), (6.892, 5.398, 1.386), (6.087, 5.702, 1.386), (5.809, 5.702, 1.386), (6.457, 5.702, 1.386), (6.541, 5.702, 1.386), (7.408, 5.702, 1.386), (6.892, 5.702, 1.386), (7.802, 5.398, 0.9817), (7.802, 5.702, 0.9817), (7.408, 5.398, 0.9817), (7.408, 5.702, 0.9817), (8.14, 5.398, 0.0), (8.14, 5.702, 0.0), (7.802, 5.398, 1.386), (7.802, 5.702, 1.386), (8.14, 5.398, 1.386), (8.14, 5.702, 1.386), (6.892, 5.146, 0.4077), (6.541, 5.146, 0.2789), (6.457, 5.398, 0.3417), (6.087, 5.398, 0.2789), (6.541, 5.398, 0.359), (6.892, 5.398, 0.4698), (7.802, 4.957, 0.4683), (7.802, 5.146, 0.5952), (7.802, 5.398, 0.5952), (7.408, 5.398, 0.5952), (7.408, 5.146, 0.5367), (7.408, 4.697, 0.2383), (6.541, 4.356, 0.09882), (8.241, -7.156, 0.7912), (8.241, -6.086, 0.7912), (6.347, -6.013, 0.7912), (6.347, -6.086, 0.7912), (8.014, -6.013, 0.7912), (6.252, -7.156, 0.7912), (5.886, -7.156, 0.7912), (5.886, -6.086, 0.7912), (6.252, -6.086, 0.7912), (6.347, -2.194, 0.7912), (4.53, -2.194, 0.7912), (6.347, -2.923, 0.7912), (6.347, -3.486, 0.7912), (8.145, -3.55, 0.7912), (8.145, -3.486, 0.7912), (8.014, -6.086, 0.7912), (6.347, -7.156, 0.7912), (8.014, -7.156, 0.7912), (8.014, -2.923, 0.7912), (8.145, -2.923, 0.7912), (8.241, -6.013, 0.7912), (4.53, -2.923, 0.7912), (8.146, -2.194, 0.7912), (4.53, -3.55, 0.7912), (6.347, -3.55, 0.7912), (6.347, -5.374, 0.7912), (8.014, -5.374, 0.7912), (8.014, -4.502, 0.7912), (8.014, -3.629, 0.7912), (6.347, -3.629, 0.7912), (8.014, -3.55, 0.7912), (8.014, -2.194, 0.7912), (8.237, -4.502, 0.7912), (8.237, -3.629, 0.7912), (8.146, -3.629, 0.7912), (8.146, -4.502, 0.7912), (4.53, -3.486, 0.7912), (6.347, -4.502, 0.7912), (8.014, -3.486, 0.7912), (5.886, -3.55, 0.9586), (3.276, -3.486, 0.7912), (5.886, -3.629, 0.9586), (3.276, -2.194, 0.7912), (3.276, -2.923, 0.7912), (5.886, -7.279, 0.9586), (5.773, -7.279, 0.9586), (5.886, -7.156, 0.9586), (5.773, -7.156, 0.9586), (8.338, -7.279, 0.9586), (6.252, -7.279, 0.9586), (6.252, -7.156, 0.9586), (5.886, -5.999, 0.9586), (5.773, -5.999, 0.9586), (5.886, -6.086, 0.9586), (6.347, -6.086, 0.9586), (6.347, -5.999, 0.9586), (6.252, -5.999, 0.9586), (6.252, -6.086, 0.9586), (6.252, -3.55, 0.9586), (6.252, -3.629, 0.9586), (4.53, -3.629, 0.9586), (6.347, -7.156, 0.9586), (8.014, -7.156, 0.9586), (6.347, -3.55, 0.9586), (6.347, -3.629, 0.9586), (6.347, -4.502, 0.9586), (4.53, -3.55, 0.9586), (5.773, -6.086, 0.9586), (6.252, -5.374, 0.9586), (6.252, -4.502, 0.9586), (6.347, -5.374, 0.9586), (6.347, -7.279, 0.9586), (8.014, -7.279, 0.9586), (5.886, -3.629, -0.4963), (5.773, -3.629, -0.4963), (6.252, -3.629, -0.4963), (5.886, -2.194, -0.4963), (5.886, -2.194, 0.7912), (5.886, -3.55, 0.7912), (5.886, -3.486, 0.7912), (5.886, -2.923, 0.7912), (5.773, -2.194, -0.4963), (5.773, -2.194, 0.7912), (5.773, -3.486, 0.7912), (5.773, -2.923, 0.7912), (5.773, -3.55, 0.7912), (5.773, -3.629, 0.6063), (4.53, -3.629, 0.6063), (4.53, -2.194, 0.6063), (5.773, -2.194, 0.6063), (5.683, -6.086, 0.2559), (8.241, -7.156, 0.9586), (8.241, -6.086, 0.9586), (8.338, -6.086, 0.9586), (9.586, -8.836, 0.9586), (9.586, -7.279, 0.9586), (5.886, -7.279, 0.2992), (8.338, -8.836, 0.9586), (9.586, -6.086, 0.9586), (9.586, -6.013, 0.9586), (8.338, -7.156, 0.9586), (6.252, -7.279, 0.3763), (5.886, -8.836, 0.2992), (8.241, -7.279, 0.9586), (8.241, -6.013, 0.9586), (8.338, -6.013, 0.9586), (6.252, -8.836, 0.3763), (6.347, -8.836, 0.4032), (8.014, -8.836, 0.8811), (6.347, -7.279, 0.4032), (8.014, -7.279, 0.8811), (8.241, -8.836, 0.9586), (9.586, -7.156, 0.9586), (8.237, -3.859, -0.4963), (8.014, -3.859, 0.7912), (8.237, -3.859, 0.7912), (8.146, -3.859, 0.7912), (6.347, -3.859, 0.7912), (6.347, -3.859, 0.9586), (6.252, -3.859, 0.9586), (6.252, -3.859, -0.4963), (4.537, 0.3302, -0.4963), (4.537, 1.98, -0.4963), (4.537, 1.591, -0.4963), (4.537, 0.9493, -0.4963), (5.773, 1.98, -0.4963), (5.773, 1.591, -0.4963), (5.773, 0.9493, -0.4963), (5.773, 0.3302, -0.4963), (5.773, 2.284, -0.4963), (5.773, 2.604, -0.4394), (5.773, 5.146, 0.2789), (5.773, 9.798, 0.0), (5.773, 4.356, 0.0), (5.773, 5.398, 0.2789), (5.773, 5.702, 0.2789), (5.773, 5.873, 0.2789), (5.773, 5.999, 0.2789), (5.773, 6.349, 0.2789), (5.773, 6.95, 0.2789), (5.773, 7.597, 0.2789), (5.773, 7.688, 0.2789), (5.773, 7.981, 0.2789), (5.773, 7.826, 0.2789), (5.773, 8.272, 0.2789), (5.773, 8.401, 0.2789), (5.773, 8.905, 0.2789), (5.773, 9.5, 0.2789), (5.773, 9.798, 0.2789), (5.773, 9.174, 0.2789), (5.773, 8.556, 0.2789), (5.683, 1.98, -0.4963), (5.683, 2.284, -0.4963), (5.683, 2.604, -0.4394), (5.683, 5.146, 0.2789), (5.683, 9.798, 0.0), (5.683, 4.356, 0.0), (5.683, 5.398, 0.2789), (5.683, 5.702, 0.2789), (5.683, 5.873, 0.2789), (5.683, 5.999, 0.2789), (5.683, 6.349, 0.2789), (5.683, 6.95, 0.2789), (5.683, 7.597, 0.2789), (5.683, 7.688, 0.2789), (5.683, 7.981, 0.2789), (5.683, 7.826, 0.2789), (5.683, 8.272, 0.2789), (5.683, 8.401, 0.2789), (5.683, 8.905, 0.2789), (5.683, 9.5, 0.2789), (5.683, 9.798, 0.2789), (5.683, 9.174, 0.2789), (5.683, 8.556, 0.2789), (5.683, 1.591, -0.4963), (5.683, 0.9493, -0.4963), (5.683, 0.3302, -0.4963), (4.676, -5.374, 0.0), (4.676, -4.502, -0.2821), (4.676, -3.859, -0.4963), (4.676, -5.999, 0.2316), (4.676, -8.836, 0.2789), (4.676, -9.777, 0.2789), (4.676, -8.925, 0.2789), (4.676, -7.156, 0.2789), (4.676, -6.086, 0.2559), (4.676, -7.279, 0.2789), (6.252, -3.55, 0.7912), (6.252, -2.194, -0.4963), (6.252, -2.194, 0.7912), (6.252, -3.486, 0.7912), (6.252, -2.923, 0.7912), (2.083, 1.591, -0.4199), (1.033, 1.591, -0.4199), (0.8124, 4.443, -0.4199), (0.8124, 4.61, -0.4199), (0.8124, 4.133, -0.4199), (0.9784, 4.61, -0.4199), (0.9784, 4.777, -0.4199), (0.9784, 4.443, -0.4199), (0.9784, 4.276, -0.4199), (0.9784, 4.133, -0.4199), (2.083, 4.61, -0.4199), (2.083, 4.777, -0.4199), (2.083, 4.443, -0.4199), (2.083, 4.276, -0.4199), (2.083, 4.133, -0.4199), (1.033, 4.276, -0.4199), (1.033, 4.133, -0.4199), (1.033, 4.61, -0.4199), (1.033, 4.443, -0.4199), (1.033, 4.777, -0.4199), (1.033, 5.058, -0.4199), (0.9784, 5.058, -0.4199), (2.083, 5.058, -0.4199), (1.033, 2.191, -0.4199), (2.083, 2.191, -0.4199), (0.9784, 2.191, -0.4199), (0.9784, 1.591, -0.4199), (0.171, 5.079, 0.2612), (0.3594, 4.82, -0.06657), (0.2701, 4.885, 0.02654), (-0.4575, 4.95, 0.2612), (-0.3987, 4.696, 0.1399), (-0.2297, 4.433, 0.02654), (0.03004, 4.224, -0.06657), (0.3186, 4.138, -0.1647), (0.5613, 4.133, -0.2489), (0.7392, 4.777, -0.3296), (0.7392, 4.133, -0.3296), (0.007058, 9.993, 0.0), (-0.1482, 9.993, 0.0), (-0.3034, 9.993, 0.0), (-0.3034, 5.35, 0.4494), (-0.1482, 5.35, 0.4494), (0.007058, 5.35, 0.4494), (0.007058, 8.905, 0.4494), (-0.1482, 8.905, 0.4494), (-0.3034, 8.905, 0.4494), (0.007058, 9.174, 0.4494), (-0.1482, 9.174, 0.4494), (-0.3034, 9.174, 0.4494), (0.007058, 9.993, 0.4494), (-0.1482, 9.993, 0.4494), (-0.3034, 9.993, 0.4494), (-0.3034, 6.958, 0.4494), (-0.1482, 6.958, 0.4494), (0.007058, 6.958, 0.4494), (-0.3034, 7.285, 0.4494), (-0.1482, 7.285, 0.4494), (0.007058, 7.285, 0.4494), (-0.3034, 8.556, 0.4494), (-0.1482, 8.556, 0.4494), (0.007058, 8.556, 0.4494), (-0.3034, 7.611, 0.4494), (-0.1482, 7.611, 0.4494), (0.007058, 7.611, 0.4494), (0.01196, 5.048, 0.2612), (-0.1445, 5.015, 0.2612), (-0.301, 4.982, 0.2612), (0.05419, 4.905, 0.1399), (-0.09678, 4.835, 0.1399), (-0.2478, 4.766, 0.1399), (0.1451, 4.772, 0.02654), (0.02018, 4.659, 0.02654), (-0.1048, 4.546, 0.02654), (0.2771, 4.671, -0.06657), (0.1947, 4.522, -0.06657), (0.1124, 4.373, -0.06657), (0.428, 4.624, -0.1647), (0.3915, 4.462, -0.1647), (0.3551, 4.3, -0.1647), (0.585, 4.616, -0.2489), (0.5771, 4.455, -0.2489), (0.5692, 4.294, -0.2489), (0.7392, 4.613, -0.3296), (0.7392, 4.449, -0.3296), (0.7392, 4.285, -0.3296), (0.1623, 5.206, 0.3553), (-0.4568, 5.173, 0.3553), (-0.3027, 5.182, 0.3553), (-0.1486, 5.19, 0.3553), (0.005582, 5.199, 0.3553), (0.1623, 5.206, 0.2612), (-0.4568, 5.173, 0.2612), (-0.3027, 5.182, 0.2612), (-0.1486, 5.19, 0.2612), (0.005582, 5.199, 0.2612), (0.1623, 5.206, 0.4494), (-0.3028, 5.35, 0.3553), (-0.1478, 5.35, 0.3553), (0.007265, 5.35, 0.3553), (0.1623, 5.35, 0.3553), (-0.4578, 5.35, 0.3553), (0.171, 5.079, 0.1399), (0.171, 5.079, 0.4494), (-0.4575, 4.95, 0.1399), (-0.301, 4.982, 0.1399), (-0.1445, 5.015, 0.1399), (0.01196, 5.048, 0.1399), (0.2052, 4.974, 0.02654), (0.2052, 4.974, 0.4494), (-0.3987, 4.696, 0.02654), (-0.2478, 4.766, 0.02654), (-0.09678, 4.835, 0.02654), (0.05419, 4.905, 0.02654), (0.2701, 4.885, -0.06657), (0.2701, 4.885, 0.4494), (-0.2297, 4.433, -0.06657), (-0.1048, 4.546, -0.06657), (0.02018, 4.659, -0.06657), (0.1451, 4.772, -0.06657), (0.3594, 4.82, -0.1647), (0.3594, 4.82, 0.4494), (0.03004, 4.224, -0.1647), (0.1124, 4.373, -0.1647), (0.1947, 4.522, -0.1647), (0.2771, 4.671, -0.1647), (0.4645, 4.786, -0.2489), (0.4645, 4.786, 0.4494), (0.3186, 4.138, -0.2489), (0.3551, 4.3, -0.2489), (0.3915, 4.462, -0.2489), (0.428, 4.624, -0.2489), (0.5929, 4.777, 0.4494), (0.5929, 4.777, -0.3296), (0.5613, 4.133, -0.3296), (0.5692, 4.294, -0.3296), (0.5771, 4.455, -0.3296), (0.585, 4.616, -0.3296), (0.7392, 4.777, -0.4199), (0.7392, 4.777, 0.4494), (0.7392, 4.133, -0.4199), (0.7392, 4.285, -0.4199), (0.7392, 4.449, -0.4199), (0.7392, 4.613, -0.4199), (0.4645, 4.786, -0.1647), (0.5929, 4.777, -0.2489), (0.2052, 4.974, 0.1399), (-5.12, 7.285, 0.2789), (-5.12, 7.611, 0.2789), (-5.12, 9.059, 0.2789), (-5.12, 6.958, 0.2789), (-5.12, 5.619, 0.2789), (-5.12, 9.194, 0.2789), (-5.12, 7.909, 0.2789), (-5.12, 7.828, 0.2789), (-5.12, 8.969, 0.2789), (-5.12, 5.845, 0.2789), (-5.12, 6.713, 0.2789), (4.53, -3.629, 0.7912), (4.53, -3.55, 0.6063), (3.276, -3.486, 0.6063), (4.53, -3.486, 0.6063), (3.276, -2.923, 0.6063), (6.252, -7.279, 0.783), (5.773, -7.156, 0.783), (5.773, -7.279, 0.783), (5.886, -3.629, 0.7912), (5.886, -7.279, 0.783), (5.773, -6.086, 0.783), (6.252, -5.374, 0.7912), (6.252, -4.502, 0.7912), (5.773, -5.999, 0.783), (5.886, -5.999, 0.783), (6.347, -7.279, 0.783), (6.252, -5.999, 0.783), (6.252, -3.629, 0.7912), (6.252, -3.859, 0.7912), (5.773, -3.629, 0.7912), (-1.504, -8.836, 0.596), (-1.504, -8.836, 0.3839), (-1.504, -9.001, 0.3839), (-0.8144, -8.836, 0.3839), (-0.8144, -9.001, 0.3839)], [(59, 57), (58, 60), (60, 62)], [(337, 13, 569, 570), (9, 15, 590, 588), (73, 76, 721), (650, 18, 19, 20), (26, 681, 21, 22), (1329, 1374, 1622, 1621), (18, 26, 22, 19), (106, 107, 774, 775), (93, 88, 751, 755), (61, 63, 689, 688), (400, 399, 811, 812), (1624, 24, 28, 427), (79, 340, 734, 733), (650, 20, 25, 24), (30, 342, 1366, 1349), (1618, 1617, 1306, 1305), (1616, 1615, 1322, 1323), (1611, 1613, 1298, 1299), (1612, 1621, 1313, 1295), (1614, 1610, 1301, 1321), (1613, 1609, 1303, 1298), (1608, 1606, 1294, 1297), (48, 47, 1263, 1285), (45, 131, 1280, 1258), (38, 56, 1296, 1264, 1342), (52, 40, 1268, 1267), (46, 54, 1289, 1281), (41, 43, 1274, 1255), (1606, 1607, 1290, 1294), (50, 53, 1288, 1287), (1343, 1342, 1264, 1336), (1607, 1605, 1277, 1290), (131, 46, 1281, 1280), (62, 58, 1608, 1297, 686), (323, 73, 721, 723), (105, 103, 762, 773), (104, 106, 775, 771), (69, 71, 718, 715), (323, 70, 72, 322), (329, 71, 74, 330), (73, 75, 728, 76), (1295, 1293, 727, 757), (23, 113, 27, 425), (329, 70, 717, 716), (88, 84, 745, 751), (27, 113, 1627, 1628), (68, 69, 715, 712), (70, 323, 723, 717), (78, 16, 622, 625), (67, 68, 712, 709), (330, 74, 86, 331), (728, 75, 87, 753), (322, 72, 85, 324), (337, 12, 616, 619), (753, 87, 91, 92), (324, 85, 89, 325), (331, 86, 90, 332), (92, 91, 96, 97), (325, 89, 94, 326), (14, 400, 812, 621), (332, 90, 95, 333), (102, 104, 771), (97, 96, 101, 102), (326, 94, 99, 327), (16, 77, 612, 622), (333, 95, 100, 328), (66, 67, 709, 706), (17, 14, 621, 620), (1302, 1351, 1348, 1349), (65, 66, 706, 703), (24, 25, 424, 28), (400, 15, 590, 812), (84, 83, 743, 745), (608, 399, 811, 810), (12, 17, 620, 616), (15, 608, 810, 590), (64, 65, 703, 700), (114, 116, 782, 610), (13, 337, 619, 618), (784, 653, 37, 666), (1439, 1344, 119, 1434), (1344, 117, 33, 119), (33, 34, 121, 124), (34, 36, 122, 121), (119, 33, 124, 123), (1434, 119, 123, 1431), (1431, 123, 128, 1432), (123, 124, 129, 128), (124, 121, 127, 129), (121, 122, 132, 127), (44, 48, 1285, 1276), (1366, 1354, 1302, 1349), (128, 129, 135, 134), (129, 127, 133, 135), (1432, 128, 134, 1433), (127, 132, 1374, 133), (100, 95, 138, 139), (95, 90, 137, 138), (139, 138, 144, 140), (138, 137, 143, 144), (139, 140, 142, 141), (142, 140, 147, 148), (140, 144, 146, 147), (144, 143, 145, 146), (148, 147, 151, 152), (147, 146, 150, 151), (146, 145, 149, 150), (152, 151, 155, 156), (151, 150, 154, 155), (150, 149, 153, 154), (156, 155, 159, 160), (155, 154, 158, 159), (154, 153, 157, 158), (160, 159, 163, 164), (159, 158, 162, 163), (158, 157, 161, 162), (164, 163, 167, 168), (163, 162, 166, 167), (162, 161, 165, 166), (152, 156, 171, 170), (156, 160, 172, 171), (160, 164, 173, 172), (148, 152, 170, 169), (1376, 1377, 176, 177), (1377, 1378, 175, 176), (1378, 1375, 174, 175), (1379, 1380, 180, 181), (1380, 1381, 179, 180), (1381, 1382, 178, 179), (181, 180, 184, 185), (180, 179, 183, 184), (179, 178, 182, 183), (185, 184, 188, 189), (184, 183, 187, 188), (183, 182, 186, 187), (185, 189, 193, 192), (181, 185, 192, 191), (1379, 181, 191, 1383), (192, 193, 197, 196), (191, 192, 196, 195), (1383, 191, 195, 1384), (287, 288, 201, 200), (289, 287, 200, 199), (1387, 289, 199, 1385), (290, 198, 203, 291), (1253, 286, 204, 210), (211, 212, 1249, 1248), (212, 1196, 1250, 1249), (208, 207, 1244, 1243), (213, 211, 1248, 1247), (207, 208, 1221, 1219), (255, 209, 1224, 1222), (1196, 212, 1231, 1233), (217, 216, 1225, 1227), (257, 229, 1074, 1075), (238, 243, 1085, 1084), (243, 237, 1078, 1085), (220, 214, 1024, 1031), (253, 250, 1102, 1106), (239, 244, 1092, 1089), (263, 279, 1122, 1109), (205, 198, 1022), (226, 228, 1070, 1060), (200, 207, 1244), (244, 248, 1095, 1092), (279, 267, 1119, 1122), (262, 284, 1115, 1111), (257, 230, 1135, 1132), (231, 233, 1136, 1134), (219, 1236, 1048, 1028), (276, 266, 1121, 1131), (270, 267, 1151, 1150), (254, 283, 1114, 1168), (251, 254, 1168, 1100), (207, 206, 1021, 1244), (267, 278, 1129, 1119), (223, 224, 1050, 1049), (227, 225, 1059, 1069), (221, 236, 1046, 1045), (264, 263, 1109, 1175), (1236, 223, 1049, 1048), (232, 235, 1081, 1079), (271, 285, 1191, 1195), (277, 275, 1127, 1130), (284, 253, 1106, 1115), (268, 270, 1186, 1184), (252, 271, 1195, 1171), (234, 227, 1069, 1082), (265, 269, 1183, 1185), (274, 276, 1131, 1128), (247, 238, 1084, 1097), (241, 242, 1156, 1154), (206, 215, 1023, 1021), (273, 265, 1185, 1194), (236, 220, 1031, 1046), (251, 261, 1163, 1100), (260, 261, 1146, 1144), (280, 270, 1150, 1153), (267, 279, 1152, 1151), (239, 229, 1133, 1138), (235, 234, 1082, 1081), (278, 277, 1130, 1129), (229, 239, 1089, 1074), (214, 205, 1022, 1024), (222, 221, 1045, 1044), (206, 207, 1219, 1220), (259, 258, 1172, 1173), (283, 263, 1109, 1114), (1200, 241, 1154, 1210), (228, 233, 1080, 1070), (1409, 274, 1128, 1425), (282, 273, 1194, 1193), (1198, 219, 1028, 1202), (248, 244, 1143, 1145), (217, 256, 1027, 1026), (224, 226, 1060, 1050), (258, 240, 1155, 1172), (216, 217, 1026, 1025), (1201, 268, 1184, 1216), (250, 247, 1097, 1102), (272, 282, 1193, 1192), (260, 259, 1173, 1174), (230, 257, 1075, 1077), (215, 216, 1025, 1023), (281, 262, 1111, 1126), (248, 251, 1100, 1095), (280, 264, 1175, 1187), (285, 272, 1192, 1191), (233, 231, 1076, 1080), (245, 246, 1160, 1159), (225, 222, 1044, 1059), (279, 263, 1149, 1152), (261, 260, 1174, 1163), (237, 232, 1079, 1078), (270, 280, 1187, 1186), (266, 281, 1126, 1121), (246, 249, 1166, 1160), (256, 218, 1029, 1027), (242, 245, 1159, 1156), (1199, 230, 1077, 1207), (249, 252, 1171, 1166), (288, 197, 286, 1253), (201, 288, 1253, 1242), (194, 290, 291, 202), (1384, 195, 289, 1387), (195, 196, 287, 289), (196, 197, 288, 287), (118, 307, 306, 120), (115, 10, 611, 783), (314, 313, 1456, 1458), (328, 320, 1470, 1446), (313, 312, 1457, 1456), (311, 319, 1471, 1455), (320, 316, 1460, 1470), (318, 321, 1466, 1468), (310, 308, 1452), (99, 328, 1446, 1447), (319, 327, 1472, 1471), (327, 99, 1447, 1472), (312, 318, 1468, 1457), (1450, 311, 1455), (96, 326, 327, 101), (91, 325, 326, 96), (87, 324, 325, 91), (75, 322, 324, 87), (73, 323, 322, 75), (83, 82, 741, 743), (10, 13, 618, 611), (316, 315, 1459, 1460), (317, 310, 1452, 1467), (89, 332, 333, 94), (85, 331, 332, 89), (72, 330, 331, 85), (70, 329, 330, 72), (63, 64, 700, 689), (11, 114, 610, 613), (103, 115, 783, 762), (82, 81, 739, 741), (1623, 1612, 1295, 757), (94, 333, 328, 99), (396, 9, 588, 587), (336, 7, 414, 449), (1, 335, 565, 566), (567, 621, 603, 602), (116, 98, 759, 782), (109, 112, 779, 777), (81, 80, 737, 739), (77, 11, 613, 612), (58, 62, 686, 690), (111, 105, 773, 780), (342, 341, 1352, 1366), (1610, 1611, 1299, 1301), (1277, 1320, 727, 1339), (29, 30, 1349, 1348), (343, 31, 1359, 1353), (112, 111, 780, 779), (120, 306, 126, 125), (54, 49, 1286, 1289), (827, 304, 951, 954), (815, 813, 971, 1013), (296, 295, 934, 933), (816, 815, 1013, 1014), (292, 294, 930, 927), (344, 370, 997, 955), (905, 345, 957, 970), (822, 814, 979, 1012), (352, 362, 996, 978), (818, 817, 1015, 1016), (819, 820, 1018, 1017), (355, 350, 966, 968), (820, 816, 1014, 1018), (350, 349, 967, 966), (821, 819, 1017, 1019), (281, 292, 927, 924), (382, 882, 379, 381), (826, 382, 381, 378), (349, 372, 1010, 967), (825, 826, 378, 376), (821, 817, 869, 895), (813, 815, 865, 896), (815, 816, 867, 865), (814, 822, 898, 897), (817, 818, 873, 869), (906, 822, 1012, 1020), (377, 347, 963, 962), (304, 303, 946, 951), (293, 284, 926, 929), (356, 357, 977, 987), (302, 300, 943, 947), (348, 356, 987, 965), (284, 262, 925, 926), (362, 818, 1016, 996), (347, 348, 965, 963), (298, 358, 939, 941), (820, 819, 893, 894), (816, 820, 894, 867), (374, 379, 371, 375), (378, 381, 373, 474), (381, 379, 374, 373), (376, 378, 474, 472), (303, 302, 947, 946), (301, 344, 955, 945), (819, 821, 895, 893), (360, 359, 993, 995), (300, 293, 929, 943), (305, 361, 952), (354, 355, 968, 984), (824, 360, 995, 994), (297, 301, 945, 935), (345, 305, 952, 957), (1555, 1561, 954), (906, 813, 896, 912), (353, 354, 984, 980), (308, 827, 954, 953), (359, 353, 980, 993), (5, 402, 532, 441), (410, 393, 520, 548), (388, 386, 513, 512), (591, 592, 449, 414), (366, 365, 451, 458), (417, 416, 563, 554), (416, 420, 562, 563), (407, 409, 528, 529), (401, 339, 593, 450), (409, 417, 554, 528), (393, 395, 524, 520), (450, 593, 588, 561), (380, 383, 505, 453), (595, 592, 591, 587), (394, 6, 440, 525), (364, 380, 453, 452), (395, 394, 525, 524), (365, 364, 452, 451), (561, 588, 590, 812), (413, 408, 549, 550), (385, 384, 500, 511), (620, 568, 594, 589), (408, 411, 547, 549), (338, 336, 449, 592), (384, 421, 501, 500), (412, 413, 550, 557), (3, 5, 441, 436), (421, 412, 557, 501), (6, 4, 437, 440), (392, 385, 511, 518), (420, 403, 535, 562), (369, 398, 465, 467), (383, 388, 512, 505), (405, 419, 564, 537), (4, 2, 433, 437), (411, 410, 548, 547), (402, 418, 539, 532), (1, 3, 436, 566), (367, 369, 467, 463), (368, 366, 458, 466), (419, 406, 543, 564), (559, 560, 415, 422), (2, 0, 434, 433), (406, 407, 529, 543), (398, 368, 466, 465), (401, 335, 565, 450), (913, 392, 518, 919), (390, 391, 517, 516), (418, 404, 536, 539), (389, 390, 516, 515), (387, 389, 515, 514), (0, 336, 449, 434), (404, 405, 537, 536), (386, 387, 514, 513), (80, 79, 733, 737), (107, 110, 778, 774), (98, 93, 755, 759), (110, 108, 776, 778), (340, 78, 625, 734), (71, 329, 716, 718), (108, 109, 777, 776), (62, 61, 688, 686), (652, 21, 681), (1626, 1625, 1624, 427), (27, 427, 431, 432), (425, 27, 432, 430), (427, 28, 428, 431), (28, 424, 429, 428), (435, 566, 436, 444), (444, 436, 441, 447), (592, 446, 434, 449), (434, 446, 437, 433), (442, 443, 445, 438), (438, 445, 448, 439), (435, 443, 593, 450), (442, 446, 592, 595), (475, 455, 452, 453), (455, 456, 451, 452), (456, 462, 463, 457), (373, 374, 462, 461), (474, 373, 461, 464), (457, 463, 467, 465), (462, 374, 375, 463), (472, 460, 471, 468), (459, 454, 470, 473), (472, 474, 464, 460), (459, 475, 453, 454), (473, 470, 480, 479), (468, 471, 478, 476), (469, 468, 476, 477), (479, 480, 485, 484), (476, 478, 483, 481), (477, 476, 481, 482), (484, 485, 490, 489), (481, 483, 488, 486), (482, 481, 486, 487), (504, 497, 491, 495), (498, 496, 493, 494), (499, 498, 494, 535), (916, 915, 498, 499), (915, 914, 496, 498), (920, 917, 497, 504), (454, 453, 505, 506), (485, 480, 508, 509), (490, 485, 509, 510), (917, 490, 510, 918), (491, 497, 511, 500), (470, 454, 506, 507), (480, 470, 507, 508), (510, 509, 516, 517), (508, 507, 514, 515), (506, 505, 512, 513), (509, 508, 515, 516), (507, 506, 513, 514), (918, 510, 517, 919), (447, 441, 523, 521), (439, 448, 522, 519), (440, 520, 524, 525), (440, 439, 519, 520), (443, 442, 595, 593), (437, 438, 439, 440), (446, 442, 438, 437), (527, 555, 546, 544), (914, 920, 504, 496), (496, 504, 495, 493), (483, 484, 489, 488), (478, 479, 484, 483), (471, 473, 479, 478), (460, 464, 475, 459), (460, 459, 473, 471), (458, 457, 465, 466), (451, 456, 457, 458), (461, 462, 456, 455), (464, 461, 455, 475), (503, 495, 491, 492), (448, 447, 521, 522), (566, 435, 450, 565), (445, 444, 447, 448), (443, 435, 444, 445), (527, 526, 541, 540), (541, 531, 530, 540), (521, 523, 531, 541), (523, 441, 532, 533), (538, 539, 536, 537), (422, 415, 563, 562), (526, 527, 544, 545), (522, 526, 545, 519), (555, 527, 540, 542), (520, 519, 545, 548), (550, 549, 546, 551), (556, 555, 542, 552), (552, 542, 534, 553), (553, 534, 528, 554), (547, 544, 546, 549), (548, 545, 544, 547), (526, 522, 521, 541), (540, 530, 534, 542), (530, 529, 528, 534), (523, 533, 543, 531), (531, 543, 529, 530), (415, 553, 554, 563), (560, 552, 553, 415), (503, 502, 560, 559), (502, 556, 552, 560), (501, 557, 558, 492), (557, 550, 551, 558), (555, 556, 551, 546), (556, 502, 558, 551), (538, 537, 564), (533, 532, 539, 538), (533, 538, 564, 543), (500, 501, 492, 491), (495, 503, 559, 493), (493, 559, 422, 494), (502, 503, 492, 558), (494, 422, 562, 535), (602, 594, 600, 601), (621, 620, 589, 603), (605, 604, 598, 599), (12, 337, 570, 568), (335, 8, 567, 565), (13, 1, 566, 569), (17, 12, 568, 620), (8, 14, 621, 567), (571, 574, 579, 582), (573, 572, 583, 584), (921, 573, 584, 922), (572, 571, 582, 583), (574, 577, 581, 579), (579, 581, 580, 578), (576, 575, 585, 586), (403, 351, 576, 586), (593, 595, 587, 588), (565, 450, 561, 567), (567, 561, 812, 621), (334, 396, 587, 591), (568, 567, 602, 594), (397, 338, 592, 595), (339, 397, 595, 593), (7, 334, 591, 414), (597, 596, 599, 598), (607, 606, 596, 597), (606, 605, 599, 596), (604, 607, 597, 598), (606, 601, 600, 605), (602, 603, 589, 594), (606, 602, 601), (594, 605, 600), (569, 566, 607, 604), (565, 570, 605, 606), (566, 565, 606, 607), (570, 569, 604, 605), (568, 570, 605, 594), (565, 567, 602, 606), (616, 620, 612, 613), (619, 616, 613, 610), (621, 609, 617, 620), (627, 626, 623, 624), (791, 730, 731, 628), (794, 635, 636, 632), (804, 637, 640, 805), (805, 640, 681, 808), (808, 681, 26, 807), (807, 26, 18, 806), (806, 18, 650, 426), (681, 640, 651, 652), (652, 651, 656, 657), (642, 641, 662, 661), (641, 659, 658, 644), (644, 658, 655, 645), (645, 655, 654, 646), (1440, 1435, 653, 784), (785, 674, 670, 786), (674, 675, 669, 670), (664, 665, 678, 676), (663, 664, 676, 677), (655, 658, 680, 675), (658, 659, 679, 680), (654, 655, 675, 674), (787, 654, 674, 785), (1438, 1440, 784, 32), (664, 645, 646, 665), (663, 644, 645, 664), (662, 641, 644, 663), (649, 659, 641, 642), (684, 694, 695, 697), (691, 690, 686, 696), (694, 692, 693, 695), (686, 688, 689, 687), (696, 686, 687, 685), (692, 689, 700, 698), (698, 700, 703, 701), (701, 703, 706, 704), (704, 706, 709, 707), (707, 709, 712, 710), (710, 712, 715, 713), (713, 715, 718, 716), (722, 723, 721, 719), (724, 722, 719, 720), (708, 711, 724, 720), (719, 721, 76, 725), (720, 719, 725, 726), (612, 614, 615, 622), (620, 617, 614, 612), (734, 735, 732, 733), (733, 732, 736, 737), (737, 736, 738, 739), (739, 738, 740, 741), (741, 740, 742, 743), (743, 742, 744, 745), (746, 744, 742, 765), (765, 742, 740, 766), (766, 740, 738, 767), (745, 744, 750, 751), (764, 728, 753, 768), (768, 753, 92, 769), (751, 750, 754, 755), (769, 92, 97, 770), (755, 754, 758, 759), (770, 97, 102, 771), (759, 758, 761, 762), (760, 770, 771, 763), (756, 769, 770, 760), (752, 768, 769, 756), (746, 764, 768, 752), (725, 748, 749, 726), (76, 747, 748, 725), (728, 764, 747, 76), (763, 771, 775, 774), (762, 761, 772, 773), (761, 763, 774, 772), (744, 746, 752, 750), (750, 752, 756, 754), (754, 756, 760, 758), (758, 760, 763, 761), (748, 766, 767, 749), (747, 765, 766, 748), (764, 746, 765, 747), (772, 774, 778, 776), (773, 772, 776, 777), (773, 777, 779, 780), (762, 783, 782, 759), (611, 610, 782, 783), (1438, 32, 1344, 1439), (667, 781, 307, 118), (1435, 668, 682, 1437), (1437, 682, 671, 1436), (711, 714, 722, 724), (714, 717, 723, 722), (714, 713, 716, 717), (711, 710, 713, 714), (708, 707, 710, 711), (705, 704, 707, 708), (702, 701, 704, 705), (699, 698, 701, 702), (693, 692, 698, 699), (687, 689, 692, 694), (685, 687, 694, 684), (618, 619, 610, 611), (729, 615, 789, 790), (626, 729, 790, 630), (631, 791, 628, 629), (622, 615, 729, 625), (625, 627, 734), (625, 729, 626, 627), (627, 624, 735, 734), (631, 629, 637, 793), (668, 787, 785, 682), (682, 785, 786, 671), (646, 654, 787, 788), (665, 646, 788, 667), (667, 788, 647, 781), (788, 787, 668, 647), (621, 812, 811, 609), (630, 631, 793, 634), (630, 790, 791, 631), (801, 794, 632, 633), (790, 789, 730, 791), (803, 802, 794, 801), (642, 648, 423, 649), (661, 660, 648, 642), (643, 683, 660, 661), (639, 638, 683, 643), (636, 635, 638, 639), (802, 795, 635, 794), (793, 637, 804, 809), (634, 793, 809, 792), (797, 806, 426, 798), (799, 807, 806, 797), (800, 808, 807, 799), (796, 805, 808, 800), (795, 804, 805, 796), (635, 795, 796, 638), (638, 796, 800, 683), (683, 800, 799, 660), (660, 799, 797, 648), (648, 797, 798, 423), (809, 804, 795, 802), (792, 809, 802, 803), (812, 590, 810, 811), (813, 906, 1020, 971), (823, 814, 897, 900), (824, 823, 900, 902), (294, 298, 941, 930), (299, 296, 933, 940), (814, 823, 992, 979), (370, 363, 998, 997), (1486, 299, 940, 1498), (823, 824, 994, 992), (372, 905, 970, 1010), (363, 377, 962, 998), (379, 882, 881, 371), (852, 831, 829, 830), (831, 832, 828, 829), (857, 835, 836, 853), (855, 847, 842, 851), (1602, 848, 846, 1597), (1593, 1594, 840, 838), (1596, 1593, 838, 844), (826, 854, 833, 382), (854, 855, 851, 833), (848, 856, 845, 846), (856, 857, 853, 845), (838, 840, 850, 849), (849, 850, 832, 831), (844, 838, 849, 843), (843, 849, 831, 852), (859, 1597, 846, 858), (903, 859, 860, 904), (896, 865, 866, 862), (865, 867, 868, 866), (898, 871, 864, 897), (875, 872, 870, 841), (1601, 875, 841, 1595), (862, 866, 837, 861), (866, 868, 839, 837), (871, 876, 863, 864), (1595, 841, 878, 1598), (851, 842, 879, 880), (382, 833, 877, 882), (833, 851, 880, 877), (1600, 891, 892, 1599), (891, 889, 890, 892), (885, 887, 888, 886), (834, 885, 886, 825), (887, 883, 884, 888), (850, 840, 883, 887), (828, 832, 885, 834), (832, 850, 887, 885), (839, 868, 889, 891), (1594, 839, 891, 1600), (1599, 892, 875, 1601), (892, 890, 872, 875), (886, 888, 855, 854), (825, 886, 854, 826), (888, 884, 847, 855), (910, 911, 876, 871), (912, 910, 871, 898), (907, 909, 857, 856), (908, 907, 856, 848), (1603, 908, 848, 1602), (909, 923, 835, 857), (890, 893, 895, 872), (868, 867, 894, 889), (889, 894, 893, 890), (870, 869, 873, 874), (872, 895, 869, 870), (900, 899, 901, 902), (899, 903, 904, 901), (864, 863, 903, 899), (897, 864, 899, 900), (472, 580, 581, 376), (376, 581, 577, 825), (825, 577, 574, 834), (834, 574, 571, 828), (828, 571, 572, 829), (829, 572, 573, 830), (923, 921, 575, 835), (835, 575, 576, 836), (469, 579, 578, 468), (472, 468, 578, 580), (535, 586, 585, 499), (916, 922, 584, 487), (487, 584, 583, 482), (482, 583, 582, 477), (477, 582, 579, 469), (1596, 844, 908, 1603), (844, 843, 907, 908), (843, 852, 909, 907), (896, 862, 910, 912), (862, 861, 911, 910), (357, 352, 978, 977), (262, 281, 924, 925), (817, 821, 1019, 1015), (295, 297, 935, 934), (822, 906, 912, 898), (499, 585, 922, 916), (575, 921, 922, 585), (488, 489, 920, 914), (511, 918, 919, 518), (497, 917, 918, 511), (489, 490, 917, 920), (486, 488, 914, 915), (487, 486, 915, 916), (391, 913, 919, 517), (852, 830, 923, 909), (830, 573, 921, 923), (926, 925, 928, 929), (925, 924, 927, 928), (929, 928, 931, 932), (928, 927, 930, 931), (1505, 1492, 934, 935), (1492, 1495, 933, 934), (938, 930, 941, 939), (1505, 935, 945, 1508), (929, 932, 942, 943), (1508, 945, 949, 1502), (943, 942, 946, 947), (1502, 949, 952, 1499), (952, 949, 956, 957), (949, 945, 955, 956), (957, 956, 959, 960), (956, 955, 958, 959), (964, 962, 963, 965), (991, 964, 965, 987), (1010, 1011, 966, 967), (989, 981, 980, 984), (1019, 982, 978, 1015), (973, 975, 976, 974), (983, 973, 974, 972), (960, 959, 985, 961), (961, 985, 973, 983), (959, 958, 986, 985), (985, 986, 975, 973), (1011, 988, 968, 966), (988, 989, 984, 968), (982, 990, 977, 978), (990, 991, 987, 977), (1015, 978, 996, 1016), (1499, 952, 361, 1487), (1003, 1005, 1006, 1004), (1001, 1003, 1004, 1002), (1018, 1001, 1002, 1017), (1005, 999, 1000, 1006), (999, 997, 998, 1000), (958, 955, 997, 999), (986, 958, 999, 1005), (1014, 976, 1001, 1018), (976, 975, 1003, 1001), (975, 986, 1005, 1003), (932, 936, 944, 942), (946, 948, 950, 951), (1004, 1006, 991, 990), (1002, 1004, 990, 982), (1017, 1002, 982, 1019), (1006, 1000, 964, 991), (1000, 998, 962, 964), (942, 944, 948, 946), (1008, 1007, 989, 988), (969, 1008, 988, 1011), (1007, 1009, 981, 989), (970, 969, 1011, 1010), (1009, 1020, 1012, 981), (981, 1012, 979, 980), (974, 976, 1014, 1013), (972, 974, 1013, 971), (932, 931, 937, 936), (993, 992, 994, 995), (980, 979, 992, 993), (931, 930, 938, 937), (951, 950, 346, 954), (1493, 938, 939, 1496), (972, 971, 1020, 1009), (957, 960, 969, 970), (983, 972, 1009, 1007), (960, 961, 1008, 969), (961, 983, 1007, 1008), (199, 200, 1244, 1021), (1385, 199, 1021, 1388), (1388, 1021, 1023, 1389), (1202, 1028, 1035, 1203), (1025, 1026, 1033, 1032), (1389, 1023, 1030, 1390), (1027, 1029, 1036, 1034), (1023, 1025, 1032, 1030), (1203, 1035, 1042, 1204), (1032, 1033, 1040, 1039), (1390, 1030, 1037, 1391), (1034, 1036, 1043, 1041), (1030, 1032, 1039, 1037), (1046, 1047, 1044, 1045), (1042, 1035, 1049, 1050), (1035, 1028, 1048, 1049), (1204, 1042, 1056, 1205), (1047, 1038, 1052, 1058), (1039, 1040, 1054, 1053), (1391, 1037, 1051, 1392), (1042, 1050, 1060, 1056), (1041, 1043, 1057, 1055), (1037, 1039, 1053, 1051), (1058, 1052, 1062, 1068), (1055, 1057, 1067, 1065), (1051, 1053, 1063, 1061), (1056, 1060, 1070, 1066), (1205, 1056, 1066, 1206), (1053, 1054, 1064, 1063), (1392, 1051, 1061, 1393), (1068, 1062, 1072, 1078), (1065, 1067, 1077, 1075), (1061, 1063, 1073, 1071), (1066, 1070, 1080, 1076), (1206, 1066, 1076, 1207), (1063, 1064, 1074, 1073), (1393, 1061, 1071, 1394), (1069, 1079, 1081, 1082), (1069, 1068, 1078, 1079), (1059, 1058, 1068, 1069), (1044, 1047, 1058, 1059), (1031, 1038, 1047, 1046), (1084, 1085, 1087, 1083), (1071, 1073, 1088, 1086), (1073, 1074, 1089, 1088), (1394, 1071, 1086, 1395), (1084, 1083, 1094, 1097), (1078, 1072, 1087, 1085), (1088, 1089, 1092, 1090), (1395, 1086, 1091, 1397), (1086, 1088, 1090, 1091), (1090, 1092, 1095, 1096), (1397, 1091, 1093, 1396), (1091, 1090, 1096, 1093), (1093, 1096, 1101, 1098), (1097, 1094, 1099, 1102), (1396, 1093, 1098, 1398), (1096, 1095, 1100, 1101), (1398, 1098, 1103, 1399), (1098, 1101, 1105, 1103), (1101, 1100, 1168, 1105), (1102, 1099, 1104, 1106), (1064, 1065, 1075, 1074), (1054, 1055, 1065, 1064), (1040, 1041, 1055, 1054), (1033, 1034, 1041, 1040), (1026, 1027, 1034, 1033), (1112, 1113, 1110, 1107), (1113, 1114, 1109, 1110), (1115, 1116, 1108, 1111), (1404, 1112, 1107, 1400), (1403, 1124, 1117, 1401), (1124, 1125, 1120, 1117), (1125, 1122, 1119, 1120), (1126, 1123, 1118, 1121), (1117, 1120, 1130, 1127), (1120, 1119, 1129, 1130), (1121, 1118, 1128, 1131), (1401, 1117, 1127, 1402), (1111, 1108, 1123, 1126), (1110, 1109, 1122, 1125), (1107, 1110, 1125, 1124), (1400, 1107, 1124, 1403), (1399, 1103, 1112, 1404), (1106, 1104, 1116, 1115), (1105, 1168, 1114, 1113), (1103, 1105, 1113, 1112), (1134, 1136, 1141, 1139), (1208, 1134, 1139, 1209), (1132, 1135, 1140, 1137), (1145, 1144, 1146, 1147), (1143, 1142, 1144, 1145), (1138, 1137, 1142, 1143), (1133, 1132, 1137, 1138), (1152, 1153, 1150, 1151), (1149, 1148, 1153, 1152), (264, 280, 1153, 1148), (259, 260, 1144, 1142), (240, 258, 1137, 1140), (258, 259, 1142, 1137), (1200, 240, 1140, 1209), (251, 248, 1145, 1147), (261, 251, 1147, 1146), (242, 241, 1139, 1141), (229, 257, 1132, 1133), (233, 242, 1141, 1136), (263, 264, 1148, 1149), (244, 239, 1138, 1143), (1199, 231, 1134, 1208), (1210, 1154, 1157, 1211), (1154, 1156, 1159, 1157), (1172, 1155, 1158, 1173), (1211, 1157, 1161, 1212), (1157, 1159, 1160, 1161), (1173, 1158, 1162, 1174), (1174, 1162, 1165, 1163), (1161, 1160, 1166, 1164), (1212, 1161, 1164, 1213), (1163, 1165, 1170, 1167), (1213, 1164, 1169, 1214), (1164, 1166, 1171, 1169), (1100, 1163, 1167, 1168), (1179, 1180, 1177, 1175), (1218, 1181, 1176, 1215), (1181, 1182, 1178, 1176), (1114, 1179, 1175, 1109), (1187, 1188, 1184, 1186), (1217, 1189, 1183, 1216), (1189, 1190, 1185, 1183), (1190, 1178, 1192, 1193), (1182, 1171, 1195, 1191), (1185, 1190, 1193, 1194), (1176, 1178, 1190, 1189), (1215, 1176, 1189, 1217), (1175, 1177, 1188, 1187), (1178, 1182, 1191, 1192), (1168, 1167, 1179, 1114), (1169, 1171, 1182, 1181), (1214, 1169, 1181, 1218), (1167, 1170, 1180, 1179), (1170, 1214, 1218, 1180), (1177, 1215, 1217, 1188), (1188, 1217, 1216, 1184), (1180, 1218, 1215, 1177), (1165, 1213, 1214, 1170), (1162, 1212, 1213, 1165), (1158, 1211, 1212, 1162), (1155, 1210, 1211, 1158), (230, 1199, 1208, 1135), (241, 1200, 1209, 1139), (1135, 1208, 1209, 1140), (1067, 1206, 1207, 1077), (1057, 1205, 1206, 1067), (1043, 1204, 1205, 1057), (1036, 1203, 1204, 1043), (1029, 1202, 1203, 1036), (231, 1199, 1207, 1076), (269, 1201, 1216, 1183), (218, 1198, 1202, 1029), (240, 1200, 1210, 1155), (209, 1196, 1223, 1224), (209, 255, 1245, 1246), (1197, 213, 1247, 1252), (1219, 1221, 1227, 1225), (1222, 1224, 1230, 1228), (1220, 1219, 1225, 1226), (1221, 1222, 1228, 1227), (1224, 1223, 1229, 1230), (256, 217, 1227, 1228), (1196, 1198, 1229, 1223), (218, 256, 1228, 1230), (208, 255, 1222, 1221), (1198, 218, 1230, 1229), (216, 215, 1226, 1225), (215, 206, 1220, 1226), (1233, 1231, 1232, 1234), (1198, 1196, 1233, 1234), (212, 219, 1232, 1231), (219, 1198, 1234, 1232), (212, 1235, 1239, 1237), (1238, 1237, 1239, 1240), (1235, 1236, 1240, 1239), (219, 212, 1237, 1238), (1236, 219, 1238, 1240), (200, 201, 1243, 1244), (1242, 1241, 1246, 1245), (1250, 1251, 1248, 1249), (1251, 1252, 1247, 1248), (201, 1242, 1245, 1243), (1242, 1253, 210, 1241), (1241, 210, 1252, 1251), (1246, 1241, 1251, 1250), (255, 208, 1243, 1245), (1196, 209, 1246, 1250), (210, 1197, 1252), (1271, 1269, 1257, 1270), (1259, 1262, 1261, 1260), (1262, 1259, 1270, 1257), (1269, 1255, 1274, 1258), (1257, 1269, 1258, 1256), (1254, 1255, 1269, 1271), (1279, 1280, 1281, 1291), (1371, 1368, 1282, 1283), (1283, 1282, 1284, 1278), (1265, 1272, 1285, 1263), (1370, 1289, 1286, 1369), (1284, 1282, 1288, 1267), (1368, 1281, 1289, 1370), (1292, 1284, 1267, 1268), (1338, 1336, 1264, 1275), (1339, 1337, 1290, 1277), (1272, 1292, 1268, 1273), (1278, 1284, 1292, 1266), (1275, 1264, 1296, 1297), (1256, 1258, 1280, 1279), (1285, 1272, 1273, 1276), (1337, 1338, 1275, 1290), (1266, 1292, 1272, 1265), (1290, 1275, 1297, 1294), (42, 44, 1276, 1273), (43, 45, 1258, 1274), (40, 42, 1273, 1268), (53, 52, 1267, 1288), (1367, 50, 1287, 1369), (32, 35, 117, 1344), (1297, 1296, 688, 686), (58, 56, 1296, 1297, 1608), (56, 61, 688, 1296), (1313, 1312, 1293, 1295), (1357, 1302, 1354, 1345), (1299, 1298, 1300, 1301), (1321, 1307, 1305, 1306), (1301, 1300, 1307, 1321), (1310, 1311, 1308, 1309), (1305, 1307, 1311, 1310), (1373, 1372, 1318, 1313), (1313, 1318, 1317, 1312), (757, 727, 1320, 1314), (1326, 1357, 1345, 1316), (1310, 1309, 1324, 1322), (1322, 1324, 1319, 1323), (1298, 1303, 1304, 1300), (1303, 1325, 1315, 1304), (1325, 1326, 1316, 1315), (1609, 1619, 1325, 1303), (32, 784, 666, 35), (1622, 1616, 1323, 1373), (1619, 1364, 1326, 1325), (1620, 1618, 1305, 1310), (1615, 1620, 1310, 1322), (1617, 1614, 1321, 1306), (1277, 1604, 1314, 1320), (133, 1374, 1329, 1327), (135, 133, 1327, 1328), (1444, 1445, 1334, 1333), (1441, 1444, 1333, 1332), (1445, 1443, 1331, 1334), (1442, 1330, 1331, 1443), (1623, 757, 1314, 1604), (1333, 1334, 1338, 1337), (1332, 1333, 1337, 1339), (1334, 1331, 1336, 1338), (1330, 1335, 1343, 1336, 1331), (666, 37, 1356, 1350), (1346, 1345, 1354, 1347), (1346, 1347, 1359, 1358), (1350, 1356, 1360, 1355), (1355, 1360, 1361, 1363), (1363, 1361, 1362, 1364), (1364, 1362, 1365, 1357), (1357, 1365, 1351, 1302), (1347, 1354, 1366, 1352), (1347, 1352, 1353, 1359), (1350, 1355, 1609, 1613), (666, 1350, 1613, 1611), (1611, 1610, 35, 666), (43, 41, 1346, 1358), (423, 798, 113, 23), (31, 43, 1358, 1359), (1614, 117, 35, 1610), (1355, 1363, 1619, 1609), (341, 343, 1353, 1352), (1279, 1324, 1309, 1256), (1279, 1291, 1319, 1324), (1371, 1372, 1319, 1291), (1283, 1318, 1372, 1371), (1621, 1622, 1373, 1313), (1323, 1319, 1372, 1373), (49, 1367, 1369, 1286), (1282, 1368, 1370, 1288), (1288, 1370, 1369, 1287), (1291, 1281, 1368, 1371), (1433, 134, 1430, 174), (134, 135, 1382, 1430), (166, 165, 1375, 1378), (167, 166, 1378, 1377), (168, 167, 1377, 1376), (1422, 1399, 1404, 1427), (1423, 1400, 1403, 1426), (1424, 1401, 1402, 1425), (1426, 1403, 1401, 1424), (1427, 1404, 1400, 1423), (1421, 1398, 1399, 1422), (1419, 1396, 1398, 1421), (1420, 1397, 1396, 1419), (1418, 1395, 1397, 1420), (1417, 1394, 1395, 1418), (1416, 1393, 1394, 1417), (1415, 1392, 1393, 1416), (1414, 1391, 1392, 1415), (1413, 1390, 1391, 1414), (1412, 1389, 1390, 1413), (1411, 1388, 1389, 1412), (1408, 1385, 1388, 1411), (1407, 1384, 1387, 1410), (275, 1386, 1402, 1127), (1410, 1387, 1385, 1408), (1406, 1383, 1384, 1407), (1405, 1379, 1383, 1406), (1429, 1430, 1382, 1381), (1428, 1429, 1381, 1380), (1405, 1428, 1380, 1379), (177, 176, 1428, 1405), (176, 175, 1429, 1428), (175, 174, 1430, 1429), (177, 1405, 1406, 190), (190, 1406, 1407, 194), (290, 1410, 1408, 198), (194, 1407, 1410, 290), (198, 1408, 1411, 1022), (1022, 1411, 1412, 1024), (1024, 1412, 1413, 1031), (1031, 1413, 1414, 1038), (1038, 1414, 1415, 1052), (1052, 1415, 1416, 1062), (1062, 1416, 1417, 1072), (1072, 1417, 1418, 1087), (1087, 1418, 1420, 1083), (1083, 1420, 1419, 1094), (1094, 1419, 1421, 1099), (1099, 1421, 1422, 1104), (1116, 1427, 1423, 1108), (1123, 1426, 1424, 1118), (1118, 1424, 1425, 1128), (1108, 1423, 1426, 1123), (1104, 1422, 1427, 1116), (1386, 1409, 1425, 1402), (136, 1433, 174, 1375), (673, 1437, 1436, 672), (653, 1435, 1437, 673), (781, 1438, 1439, 307), (781, 647, 1440, 1438), (647, 668, 1435, 1440), (130, 1432, 1433, 136), (126, 1431, 1432, 130), (306, 1434, 1431, 126), (307, 1439, 1434, 306), (1256, 1309, 1308, 1257), (1257, 1308, 1311, 1262), (1262, 1311, 1307, 1261), (1260, 1261, 1307, 1300), (47, 1442, 1443, 1263), (1265, 1263, 1443, 1445), (1278, 1266, 1444, 1441), (1266, 1265, 1445, 1444), (1312, 1441, 1332, 1293), (1293, 1332, 1339, 727), (1441, 1312, 1317, 1278), (1283, 1278, 1317, 1318), (1382, 1335, 1330, 178), (178, 1330, 1442, 182), (309, 1450, 1455, 1454), (1449, 1448, 1453, 1451), (1448, 309, 1454, 1453), (308, 1449, 1451, 1452), (1461, 1462, 1460, 1459), (1463, 1464, 1458, 1456), (1464, 1461, 1459, 1458), (1465, 1463, 1456, 1457), (1465, 1457, 1468, 1466), (1462, 1455, 1471, 1469), (1460, 1462, 1469, 1470), (1452, 1465, 1466, 1467), (1452, 1451, 1463, 1465), (1453, 1454, 1461, 1464), (1451, 1453, 1464, 1463), (1454, 1455, 1462, 1461), (1471, 1472, 1447, 1469), (1446, 1470, 1469, 1447), (321, 317, 1467, 1466), (315, 314, 1458, 1459), (1592, 1475, 1561, 1555), (1475, 1474, 1567, 1561), (1591, 1482, 1585, 1578), (308, 953, 1585, 1482), (1545, 1546, 346, 1489), (1553, 1548, 1473, 1511), (1559, 1554, 1592, 1514), (1565, 1560, 1475, 1517), (1571, 1566, 1474, 1520), (1577, 1572, 1590, 1523), (1583, 1529, 1482, 1579), (1587, 1531, 1483, 1586), (1580, 1483, 1531, 1581), (1581, 1531, 1530, 1582), (1582, 1530, 1529, 1583), (1574, 1575, 1525, 1480), (1575, 1576, 1524, 1525), (1576, 1577, 1523, 1524), (1568, 1569, 1522, 1479), (1569, 1570, 1521, 1522), (1570, 1571, 1520, 1521), (1562, 1563, 1519, 1478), (1563, 1564, 1518, 1519), (1564, 1565, 1517, 1518), (1556, 1557, 1516, 1477), (1557, 1558, 1515, 1516), (1558, 1559, 1514, 1515), (1550, 1551, 1513, 1476), (1551, 1552, 1512, 1513), (1552, 1553, 1511, 1512), (1547, 1543, 1487, 361), (1543, 1544, 1488, 1487), (1544, 1545, 1489, 1488), (933, 1495, 1498, 940), (1495, 1494, 1497, 1498), (1494, 1493, 1496, 1497), (950, 1501, 1489, 346), (1501, 1500, 1488, 1489), (1500, 1499, 1487, 1488), (948, 1504, 1501, 950), (1504, 1503, 1500, 1501), (1503, 1502, 1499, 1500), (944, 1510, 1504, 948), (1510, 1509, 1503, 1504), (1509, 1508, 1502, 1503), (936, 1507, 1510, 944), (1507, 1506, 1509, 1510), (1506, 1505, 1508, 1509), (937, 938, 1493, 1490), (1490, 1493, 1494, 1491), (1491, 1494, 1495, 1492), (936, 937, 1490, 1507), (1507, 1490, 1491, 1506), (1506, 1491, 1492, 1505), (358, 1484, 1496, 939), (1484, 1485, 1497, 1496), (1485, 1486, 1498, 1497), (1588, 1530, 1531, 1587), (1589, 1584, 1482, 1529), (1588, 1589, 1529, 1530), (1540, 1541, 1536, 1535), (1539, 1540, 1535, 1534), (1538, 1539, 1534, 1533), (1541, 1537, 1532, 1536), (1511, 1473, 1537, 1541), (1476, 1513, 1539, 1538), (1513, 1512, 1540, 1539), (1512, 1511, 1541, 1540), (1535, 1536, 1545, 1544), (1534, 1535, 1544, 1543), (1533, 1534, 1543, 1547), (1536, 1532, 1546, 1545), (1515, 1514, 1553, 1552), (1516, 1515, 1552, 1551), (1477, 1516, 1551, 1550), (1514, 1592, 1548, 1553), (1473, 1592, 1555, 1549), (1518, 1517, 1559, 1558), (1519, 1518, 1558, 1557), (1478, 1519, 1557, 1556), (1517, 1475, 1554, 1559), (1521, 1520, 1565, 1564), (1522, 1521, 1564, 1563), (1479, 1522, 1563, 1562), (1520, 1474, 1560, 1565), (1524, 1523, 1571, 1570), (1525, 1524, 1570, 1569), (1480, 1525, 1569, 1568), (1523, 1590, 1566, 1571), (1474, 1590, 1573, 1567), (1527, 1526, 1577, 1576), (1528, 1527, 1576, 1575), (1481, 1528, 1575, 1574), (1526, 1591, 1572, 1577), (1527, 1582, 1583, 1526), (1528, 1581, 1582, 1527), (1481, 1580, 1581, 1528), (1526, 1583, 1579, 1591), (1590, 1591, 1578, 1573), (1448, 1449, 1589, 1588), (1449, 308, 1584, 1589), (1448, 1588, 1587, 309), (309, 1587, 1586, 1450), (1546, 1532, 1542, 346), (1532, 1473, 1549, 1542), (1542, 1549, 954), (1566, 1590, 1474), (1585, 953, 954), (1572, 1591, 1590), (1578, 1585, 954), (346, 1542, 954), (1549, 1555, 954), (1573, 1578, 954), (1567, 1573, 954), (1561, 1567, 954), (1554, 1475, 1592), (1560, 1474, 1475), (1579, 1482, 1591), (1548, 1592, 1473), (1537, 1473, 1532), (1584, 308, 1482), (861, 1596, 1603, 911), (911, 1603, 1602, 876), (884, 1599, 1601, 847), (840, 1594, 1600, 883), (883, 1600, 1599, 884), (842, 1595, 1598, 879), (847, 1601, 1595, 842), (861, 837, 1593, 1596), (837, 839, 1594, 1593), (876, 1602, 1597, 863), (903, 863, 1597, 859), (51, 39, 1341, 1605), (1605, 1341, 1604, 1277), (55, 51, 1605, 1607), (57, 55, 1607, 1606), (1608, 690, 691, 1606), (33, 117, 1614, 1617), (122, 36, 1620, 1615), (36, 34, 1618, 1620), (1374, 132, 1616, 1622), (1363, 1364, 1619), (1327, 1329, 1621, 1612), (132, 122, 1615, 1616), (34, 33, 1617, 1618), (1328, 1327, 1612, 1623, 1340), (1340, 1623, 1604, 1341), (426, 650, 24, 1624), (1627, 1625, 1626, 1628), (427, 27, 1628, 1626), (798, 426, 1625, 1627)])
me_plane_002.polygons.foreach_set('material_index', [0, 0, 0, 0, 0, 0, 0, 0, 0, 0, 0, 0, 0, 0, 0, 0, 0, 0, 0, 0, 0, 0, 0, 0, 0, 0, 0, 0, 0, 0, 0, 0, 0, 0, 0, 0, 0, 0, 0, 0, 0, 0, 0, 0, 0, 0, 0, 0, 0, 0, 0, 0, 0, 0, 0, 0, 0, 0, 0, 0, 0, 0, 0, 0, 0, 0, 0, 0, 0, 0, 0, 0, 0, 0, 0, 0, 0, 0, 0, 0, 0, 0, 0, 0, 0, 0, 0, 0, 0, 0, 0, 0, 0, 0, 0, 0, 0, 0, 0, 0, 0, 0, 0, 0, 0, 0, 0, 0, 0, 0, 0, 0, 0, 0, 0, 0, 0, 0, 0, 0, 0, 0, 0, 0, 0, 0, 0, 0, 0, 0, 0, 0, 0, 0, 0, 0, 0, 0, 0, 0, 0, 0, 0, 0, 0, 0, 0, 0, 0, 0, 0, 0, 0, 0, 0, 0, 0, 0, 0, 0, 0, 0, 0, 0, 0, 0, 0, 0, 0, 0, 0, 0, 0, 0, 0, 0, 0, 0, 0, 0, 0, 0, 0, 0, 0, 0, 0, 0, 0, 0, 0, 0, 0, 0, 0, 0, 0, 0, 0, 0, 0, 0, 0, 0, 0, 0, 0, 0, 0, 0, 0, 0, 0, 0, 0, 0, 0, 0, 0, 0, 0, 0, 0, 0, 0, 0, 0, 0, 0, 0, 0, 0, 0, 0, 0, 0, 0, 0, 0, 0, 0, 0, 0, 0, 0, 0, 0, 0, 0, 0, 0, 0, 0, 0, 0, 0, 0, 0, 0, 0, 0, 0, 0, 0, 0, 0, 0, 0, 0, 0, 0, 0, 0, 0, 0, 0, 0, 0, 0, 0, 0, 0, 0, 0, 0, 0, 0, 0, 0, 0, 0, 0, 0, 0, 0, 0, 0, 0, 0, 0, 0, 0, 0, 0, 0, 0, 0, 0, 0, 0, 0, 0, 0, 0, 0, 0, 0, 0, 0, 0, 0, 0, 0, 0, 0, 0, 0, 0, 0, 0, 0, 0, 0, 0, 0, 0, 0, 0, 0, 0, 0, 0, 0, 0, 0, 0, 0, 0, 0, 0, 0, 0, 0, 0, 0, 0, 0, 0, 0, 0, 0, 0, 0, 0, 0, 0, 0, 0, 0, 0, 0, 0, 0, 0, 0, 0, 0, 0, 0, 0, 0, 0, 0, 0, 0, 0, 0, 0, 0, 0, 0, 0, 0, 0, 0, 0, 0, 0, 0, 0, 0, 0, 0, 0, 0, 0, 0, 0, 0, 0, 0, 0, 0, 0, 0, 0, 0, 0, 0, 0, 0, 0, 0, 0, 2, 0, 0, 0, 2, 0, 0, 0, 0, 0, 0, 0, 0, 0, 0, 0, 0, 0, 0, 0, 0, 0, 0, 0, 0, 0, 0, 0, 0, 0, 0, 0, 0, 0, 0, 0, 0, 0, 0, 0, 0, 0, 0, 0, 0, 0, 2, 2, 0, 2, 0, 2, 0, 0, 0, 0, 0, 0, 0, 0, 0, 0, 0, 0, 0, 0, 2, 0, 2, 0, 0, 0, 0, 0, 0, 0, 0, 0, 0, 0, 0, 0, 0, 0, 0, 0, 0, 0, 0, 0, 0, 0, 0, 0, 0, 0, 0, 0, 0, 0, 0, 0, 0, 0, 0, 0, 0, 0, 0, 0, 0, 0, 0, 0, 0, 0, 0, 0, 0, 0, 0, 0, 0, 0, 0, 0, 0, 0, 0, 0, 0, 0, 0, 0, 0, 0, 0, 0, 0, 0, 0, 0, 0, 0, 0, 0, 0, 0, 0, 0, 0, 0, 0, 0, 0, 0, 0, 0, 0, 0, 0, 0, 0, 0, 0, 0, 0, 0, 0, 0, 0, 0, 0, 0, 0, 0, 0, 0, 0, 0, 0, 0, 0, 0, 0, 0, 0, 0, 0, 0, 0, 0, 0, 0, 0, 0, 0, 0, 0, 0, 0, 0, 0, 0, 0, 0, 0, 0, 0, 0, 0, 0, 0, 0, 0, 0, 0, 0, 0, 0, 0, 0, 0, 0, 0, 0, 0, 0, 0, 0, 0, 0, 0, 0, 0, 0, 0, 0, 0, 0, 0, 0, 0, 0, 0, 0, 0, 0, 0, 0, 0, 0, 0, 0, 0, 0, 0, 0, 0, 0, 0, 0, 0, 0, 0, 0, 0, 0, 0, 0, 0, 0, 0, 0, 0, 0, 0, 0, 0, 0, 0, 0, 0, 0, 0, 0, 0, 0, 0, 0, 0, 0, 0, 0, 0, 0, 0, 0, 0, 0, 0, 0, 0, 0, 0, 0, 0, 0, 0, 0, 0, 0, 0, 0, 0, 0, 0, 0, 0, 0, 0, 0, 0, 0, 0, 0, 0, 0, 0, 0, 0, 0, 0, 0, 0, 0, 0, 0, 0, 0, 0, 0, 0, 0, 0, 0, 0, 0, 0, 0, 0, 0, 0, 0, 0, 0, 0, 0, 0, 0, 0, 0, 0, 0, 0, 0, 0, 0, 0, 0, 0, 0, 0, 0, 0, 0, 0, 0, 0, 0, 0, 0, 0, 0, 0, 0, 0, 0, 0, 0, 0, 0, 0, 0, 0, 0, 0, 0, 0, 0, 0, 0, 0, 0, 0, 0, 0, 0, 0, 0, 0, 0, 0, 0, 0, 0, 0, 0, 0, 0, 0, 0, 0, 0, 0, 0, 0, 0, 0, 0, 0, 0, 0, 0, 0, 0, 0, 0, 0, 0, 0, 0, 0, 0, 0, 0, 0, 0, 0, 0, 0, 0, 0, 0, 0, 0, 0, 0, 0, 0, 0, 0, 0, 0, 0, 0, 0, 0, 0, 0, 0, 0, 0, 0, 0, 0, 0, 0, 0, 0, 0, 0, 0, 0, 0, 0, 0, 0, 0, 0, 0, 0, 0, 0, 0, 0, 0, 0, 0, 0, 0, 0, 0, 0, 0, 0, 0, 0, 0, 0, 0, 0, 0, 0, 0, 0, 0, 0, 0, 0, 0, 0, 0, 0, 0, 0, 0, 0, 0, 0, 0, 0, 0, 0, 0, 0, 0, 0, 0, 0, 0, 0, 0, 0, 0, 0, 0, 0, 0, 0, 0, 0, 0, 0, 0, 0, 0, 0, 0, 0, 0, 0, 0, 0, 0, 0, 0, 0, 0, 0, 0, 0, 0, 0, 0, 0, 0, 0, 0, 0, 0, 0, 0, 0, 0, 0, 0, 0, 0, 0, 0, 0, 0, 0, 0, 0, 0, 0, 0, 0, 0, 0, 0, 0, 0, 0, 0, 0, 0, 0, 0, 0, 0, 0, 0, 0, 0, 0, 0, 0, 0, 0, 0, 0, 0, 0, 0, 0, 0, 0, 0, 0, 0, 0, 0, 0, 0, 0, 0, 0, 0, 0, 0, 0, 0, 0, 0, 0, 0, 0, 0, 0, 0, 0, 0, 0, 0, 0, 0, 0, 0, 0, 0, 0, 0, 0, 0, 0, 0, 0, 0, 0, 0, 0, 0, 0, 0, 0, 0, 0, 0, 0, 0, 0, 0, 0, 0, 0, 0, 0, 0, 0, 0, 0, 0, 0, 0, 0, 0, 0, 0, 0, 0, 0, 0, 0, 0, 0, 0, 0, 0, 0, 0, 0, 0, 0, 0, 0, 0, 0, 0, 0, 0, 0, 0, 0, 0, 0, 0, 0, 0, 0, 0, 0, 0, 0, 0, 0, 0, 0, 0, 0, 0, 0, 0, 0, 0, 0, 0, 0, 0, 0, 0, 0, 0, 0, 0, 0, 0, 0, 0, 0, 0, 0, 0, 0, 0, 0, 0, 0, 0, 0, 0, 0, 0, 0, 0, 0, 0, 0, 0, 0, 0, 0, 0, 0, 0, 0, 0, 0, 0, 0, 0, 0, 0, 0, 0, 0, 0, 0, 0, 0, 0, 0, 0, 0, 0, 0, 0, 0, 0, 0, 0, 0, 0, 0, 0, 0, 0, 0, 0, 0, 0, 0, 0, 0, 0, 0, 0, 0, 0, 0, 0, 0, 0, 0, 0, 0, 0, 0, 0, 0, 0, 0, 0, 0, 0, 0, 0, 0, 0, 0, 0, 0, 0, 0, 0, 0, 0, 0, 0, 0, 0, 0, 0, 0, 0, 0, 0, 0, 0, 0, 0, 0, 0, 0, 0, 0, 0, 0, 0, 0, 0, 0, 0, 0, 0, 0, 0, 0, 0, 0, 0, 0, 0, 0, 0, 0, 0, 0, 0, 0, 0, 0, 0, 0, 0, 0, 0, 0, 0, 0, 0, 0, 0, 0, 0, 0, 0, 0, 0, 0, 0, 0, 0, 0, 0, 0, 0, 0, 0, 0, 0, 0, 0, 0, 0, 0, 0, 0, 0, 0, 0, 0, 0, 0, 0, 0, 0, 0, 0, 0, 0, 0, 0, 0, 0, 0, 0, 0, 0, 0, 0, 0, 0, 0, 0, 0, 0, 0, 0, 0, 0, 0, 0, 0, 0, 0, 0, 0, 0, 0, 0, 0, 0, 0, 0, 0, 0, 0, 0, 0, 0, 0, 0, 0, 0, 0, 0, 0, 0, 0, 0, 0, 0, 0, 0, 0, 0, 0])
me_plane_002.materials.append(mat_map)
me_plane_002.materials.append(mat_ct)
me_plane_002.materials.append(mat_t)
me_plane_002.use_remesh_preserve_volume = False
me_plane_002.use_remesh_preserve_attributes = False
me_plane_002.use_mirror_vertex_groups = False
me_plane_002.update()

# ---- objects
ob_plane_001 = bpy.data.objects.new('Plane.001', me_plane_002)

# ---- transforms, parenting, visibility, modifiers, constraints
ob_plane_001.location = (0.0, 0.0, 0.0)
ob_plane_001.scale = (8.984, 8.984, 8.984)
ob_plane_001.lineart.crease_threshold = 0.0

# ---- collection membership
col_collection_1.objects.link(ob_plane_001)

# ---- scene / render settings (as saved in the file)
scene.frame_start = 1; scene.frame_end = 250; scene.frame_set(1)
scene.render.engine = 'BLENDER_EEVEE_NEXT'
scene.render.resolution_percentage = 50
scene.render.dither_intensity = 0.0
scene.cycles.use_denoising = False
scene.cycles.samples = 128
scene.cycles.sampling_pattern = 'TABULATED_SOBOL'
scene.cycles.use_adaptive_sampling = False
scene.cycles.use_light_tree = False
scene.cycles.blur_glossy = 0.0
scene.cycles.sample_clamp_indirect = 0.0
scene.view_settings.view_transform = 'Standard'
bpy.context.view_layer.update()

# ---- added for rendering (the .blend has no active camera and no usable light): camera, sun
cam_auto = bpy.data.cameras.new('AutoCamera')
cam_auto.lens = 50.0
cam_auto.sensor_width = 36.0
cam_auto.clip_end = 4273.68
ob_auto_camera = bpy.data.objects.new('AutoCamera', cam_auto)
scene.collection.objects.link(ob_auto_camera)
ob_auto_camera.location = (242.117, -291.317, 198.29)
ob_auto_camera.rotation_euler = (1.09748, -7.21219e-08, 0.694738)
scene.camera = ob_auto_camera
light_auto_sun = bpy.data.lights.new('AutoSun', 'SUN')
light_auto_sun.energy = 3.0
light_auto_sun.angle = 0.0523599
ob_auto_sun = bpy.data.objects.new('AutoSun', light_auto_sun)
scene.collection.objects.link(ob_auto_sun)
ob_auto_sun.rotation_euler = (0.872665, 0.174533, 0.523599)
bpy.context.view_layer.update()
